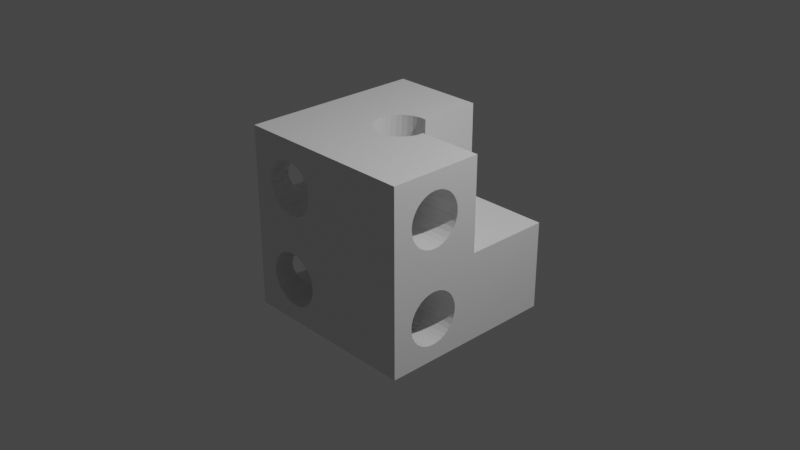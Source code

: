 # Source: box-base-multi.blend  (saved by Blender 3.0.42; exported with 4.5.12 LTS)
import bpy
from mathutils import Matrix  # noqa: F401  (used for matrix-valued properties, if any)

bpy.ops.wm.read_factory_settings(use_empty=True)
scene = bpy.context.scene
scene.name = 'Scene'

# ---- collections
col_collection = bpy.data.collections.new('Collection'); scene.collection.children.link(col_collection)

# ---- materials (node trees are filled in below, after node groups)
mat_material = bpy.data.materials.new('Material')
mat_material.alpha_threshold = 0.0
mat_material.use_transparent_shadow = False
mat_material.line_color = (0.0, 0.0, 0.0, 1.0)

# ---- material node trees
mat_material.use_nodes = True; mat_material.node_tree.nodes.clear()
_N = mat_material.node_tree.nodes; _L = mat_material.node_tree.links
n0 = _N.new('ShaderNodeOutputMaterial'); n0.name = 'Material Output'; n0.location = (300, 300)
n1 = _N.new('ShaderNodeBsdfPrincipled'); n1.name = 'Principled BSDF'; n1.location = (10, 300)
n1.distribution = 'GGX'
n1.subsurface_method = 'RANDOM_WALK_SKIN'
n1.inputs[2].default_value = 0.4
n1.inputs[3].default_value = 1.45
n1.inputs[27].default_value = (0.0, 0.0, 0.0, 1.0)
n1.inputs[28].default_value = 1.0
_L.new(n1.outputs[0], n0.inputs[0])
n0.is_active_output = True

# ---- world
world_world = bpy.data.worlds.new('World'); scene.world = world_world
world_world.use_nodes = True; world_world.node_tree.nodes.clear()
_N = world_world.node_tree.nodes; _L = world_world.node_tree.links
n0 = _N.new('ShaderNodeOutputWorld'); n0.name = 'World Output'; n0.location = (300, 300)
n1 = _N.new('ShaderNodeBackground'); n1.name = 'Background'; n1.location = (10, 300)
n1.inputs[0].default_value = (0.05088, 0.05088, 0.05088, 1.0)
_L.new(n1.outputs[0], n0.inputs[0])
n0.is_active_output = True
world_world.color = (0.05088, 0.05088, 0.05088)
world_world.use_sun_shadow = False
world_world.sun_shadow_jitter_overblur = 0.0

# ---- cameras
cam_camera = bpy.data.cameras.new('Camera')
cam_camera.clip_end = 100.0
cam_camera.ortho_scale = 7.314

# ---- lights
light_light = bpy.data.lights.new('Light', 'POINT')
light_light.transmission_factor = 0.0
light_light.energy = 1000.0
light_light.shadow_soft_size = 0.1
light_light.shadow_maximum_resolution = 0.006
light_light.use_absolute_resolution = True

# ---- meshes
me_cube = bpy.data.meshes.new('Cube')
me_cube.from_pydata([(1.0, 1.0, -1.0), (0.6166, -0.7884, 0.5105), (-0.1878, 0.4836, -0.5196), (-0.005577, -0.5403, -0.8734), (1.0, -1.0, 1.0), (0.6166, -0.7827, 0.5681), (-0.1935, 0.4836, -0.462), (1.0, -1.0, -1.0), (0.6166, -0.7659, 0.6235), (0.09546, -0.5303, -0.8736), (0.6166, -0.7386, 0.6745), (-0.2103, 0.4836, -0.4066), (-1.0, 1.0, 1.0), (0.6166, -0.7019, 0.7193), (-1.0, 1.0, -1.0), (-0.2376, 0.4836, -0.3555), (0.1926, -0.5009, -0.8742), (0.6166, -0.6571, 0.756), (-1.0, -1.0, 1.0), (0.6166, -0.606, 0.7833), (-0.2743, 0.4836, -0.3107), (-1.0, -1.0, -1.0), (0.6166, -0.5506, 0.8001), (0.2821, -0.453, -0.8752), (0.04548, 1.0, 1.0), (-0.319, 0.4836, -0.274), (0.6166, -0.493, 0.8058), (1.0, 0.04391, 1.0), (0.6166, -0.4354, 0.8001), (-0.3701, 0.4836, -0.2467), (0.3606, -0.3886, -0.8766), (1.0, 0.04391, -0.0247), (0.6166, -0.38, 0.7833), (0.425, -0.3102, -0.8782), (0.6166, -0.329, 0.756), (-0.4255, 0.4836, -0.2299), (1.0, 1.0, -0.0247), (0.6166, -0.2842, 0.7193), (0.04548, 1.0, -0.0247), (-0.4831, 0.4836, -0.2242), (0.6166, -0.2475, 0.6745), (1.0, -0.4385, -0.8175), (-0.5407, 0.4836, -0.2299), (0.6166, -0.2202, 0.6235), (0.4729, -0.2206, -0.8801), (-1.0, -0.4385, -0.8175), (0.6166, -0.2034, 0.5681), (-0.5961, 0.4836, -0.2467), (0.5023, -0.1235, -0.8821), (0.6166, -0.1977, 0.5105), (-1.0, -0.7861, -0.5322), (-1.0, -0.7805, -0.5889), (0.6166, -0.2034, 0.4528), (-0.6472, 0.4836, -0.274), (0.5123, -0.0225, -0.8842), (-1.0, -0.7805, -0.4754), (0.6166, -0.2202, 0.3974), (-0.6919, 0.4836, -0.3107), (0.6166, -0.2475, 0.3464), (1.0, -0.4952, -0.8231), (0.5023, 0.07851, -0.8863), (0.6166, -0.2842, 0.3016), (-0.7287, 0.4836, -0.3555), (-1.0, -0.4952, -0.8231), (0.6166, -0.329, 0.2649), (-1.0, -0.7371, -0.6938), (-0.756, 0.4836, -0.4066), (0.6166, -0.38, 0.2376), (0.4729, 0.1756, -0.8883), (-1.0, -0.764, -0.6435), (0.6166, -0.4354, 0.2208), (-0.7728, 0.4836, -0.462), (-1.0, -0.7371, -0.3706), (0.6166, -0.493, 0.2151), (-0.7784, 0.4836, -0.5196), (0.425, 0.2651, -0.8902), (0.6166, -0.5506, 0.2208), (-1.0, -0.764, -0.4208), (-0.7728, 0.4836, -0.5772), (0.6166, -0.606, 0.2376), (-1.0, -0.6569, -0.2903), (-1.0, -0.552, -0.2469), (-0.756, 0.4836, -0.6326), (0.6166, -0.6571, 0.2649), (0.3606, 0.3436, -0.8918), (-1.0, -0.6066, -0.2634), (0.6166, -0.7019, 0.3016), (-1.0, -0.4385, -0.2469), (-0.7287, 0.4836, -0.6836), (0.6166, -0.7386, 0.3464), (0.2821, 0.408, -0.8932), (0.6166, -0.7659, 0.3974), (-0.6919, 0.4836, -0.7284), (-1.0, -0.3336, -0.2903), (0.6166, -0.7827, 0.4528), (0.1926, 0.4558, -0.8942), (-0.6472, 0.4836, -0.7651), (-1.0, -0.3839, -0.2634), (-1.0, -0.4952, -0.2413), (0.09546, 0.4853, -0.8948), (-0.5961, 0.4836, -0.7924), (-1.0, -0.7009, -0.3265), (-0.5407, 0.4836, -0.8092), (1.0, -0.552, -0.8175), (-0.005577, 0.4953, -0.895), (-0.4831, 0.4836, -0.8149), (-1.0, -0.552, -0.8175), (-1.0, -0.6066, -0.8009), (-0.4255, 0.4836, -0.8092), (1.0, -0.6066, -0.8009), (-0.1066, 0.4853, -0.8948), (-1.0, -0.7009, -0.7379), (-0.3701, 0.4836, -0.7924), (-0.2038, 0.4558, -0.8942), (-1.0, -0.6569, -0.774), (-0.319, 0.4836, -0.7651), (-1.0, -0.3839, -0.8009), (-0.2933, 0.408, -0.8932), (-0.2743, 0.4836, -0.7284), (-1.0, -0.2896, -0.7379), (-0.2376, 0.4836, -0.6836), (-1.0, -0.2534, -0.6938), (-1.0, -0.2534, -0.3706), (-0.2103, 0.4836, -0.6326), (-0.3718, 0.3436, -0.8918), (-1.0, -0.2044, -0.5322), (-1.0, -0.2099, -0.5889), (-0.1935, 0.4836, -0.5772), (-0.4362, 0.2651, -0.8902), (1.0, -0.6569, -0.774), (-1.0, -0.2099, -0.4754), (-0.484, 0.1756, -0.8883), (-1.0, -0.2265, -0.4208), (-0.5135, 0.07851, -0.8863), (-1.0, -0.2265, -0.6435), (-1.0, -0.2896, -0.3265), (-1.0, -0.3336, -0.774), (-0.5235, -0.0225, -0.8842), (1.0, -0.7009, -0.7379), (-0.5135, -0.1235, -0.8821), (1.0, -0.7861, -0.5322), (1.0, -0.7805, -0.4754), (-0.484, -0.2206, -0.8801), (1.0, -0.764, -0.4208), (1.0, -0.7371, -0.3706), (1.0, -0.6569, -0.2903), (-0.4362, -0.3102, -0.8782), (1.0, -0.7009, -0.3265), (1.0, -0.7371, -0.6938), (-0.3718, -0.3886, -0.8766), (1.0, -0.764, -0.6435), (-0.2933, -0.453, -0.8752), (1.0, -0.3839, -0.8009), (1.0, -0.2896, -0.7379), (1.0, -0.2265, -0.6435), (-0.2038, -0.5009, -0.8742), (1.0, -0.3336, -0.774), (-0.1066, -0.5303, -0.8736), (1.0, -0.2534, -0.6938), (1.0, -0.7805, -0.5889), (1.0, -0.6066, -0.2634), (1.0, -0.4952, -0.2413), (1.0, -0.4385, -0.2469), (1.0, -0.3336, -0.2903), (1.0, -0.2896, -0.3265), (1.0, -0.3839, -0.2634), (1.0, -0.552, -0.2469), (1.0, -0.2265, -0.4208), (1.0, -0.2044, -0.5322), (1.0, -0.2099, -0.4754), (1.0, -0.2099, -0.5889), (1.0, -0.2534, -0.3706), (-0.4271, -1.0, 0.2014), (-0.4271, 1.0, 0.2014), (-0.4838, -1.0, 0.1958), (-0.4838, 1.0, 0.1958), (-0.6895, -1.0, 0.6924), (-0.5951, -1.0, 0.7554), (-0.6454, -1.0, 0.7285), (-0.5406, -1.0, 0.772), (-0.4271, -1.0, 0.772), (-0.4838, -1.0, 0.7776), (-0.3222, -1.0, 0.7285), (-0.3725, -1.0, 0.7554), (-0.2419, -1.0, 0.3251), (-0.2419, -1.0, 0.6483), (-0.1929, -1.0, 0.4867), (-0.1985, -1.0, 0.4299), (-0.1985, -1.0, 0.5434), (-0.2151, -1.0, 0.598), (-0.2781, -1.0, 0.281), (-0.2151, -1.0, 0.3754), (-0.2781, -1.0, 0.6924), (-0.5406, -1.0, 0.2014), (-0.5406, 1.0, 0.2014), (-0.5951, -1.0, 0.2179), (-0.5951, 1.0, 0.2179), (-0.6454, -1.0, 0.2448), (-0.6454, 1.0, 0.2448), (-0.7747, -1.0, 0.4867), (-0.7691, -1.0, 0.5434), (-0.7691, -1.0, 0.4299), (-0.7257, -1.0, 0.3251), (-0.7257, -1.0, 0.6483), (-0.7525, -1.0, 0.3754), (-0.7525, -1.0, 0.598), (-0.3222, -1.0, 0.2448), (-0.3725, -1.0, 0.2179), (-0.6895, -1.0, 0.281), (-0.6895, 1.0, 0.281), (-0.7257, 1.0, 0.3251), (-0.7525, 1.0, 0.3754), (-0.7747, 1.0, 0.4867), (-0.7691, 1.0, 0.4299), (-0.7691, 1.0, 0.5434), (-0.7257, 1.0, 0.6483), (-0.7525, 1.0, 0.598), (-0.3222, 1.0, 0.2448), (-0.3725, 1.0, 0.2179), (-0.6454, 1.0, 0.7285), (-0.5406, 1.0, 0.772), (-0.5951, 1.0, 0.7554), (-0.4271, 1.0, 0.772), (-0.3222, 1.0, 0.7285), (-0.3725, 1.0, 0.7554), (-0.4838, 1.0, 0.7776), (-0.2419, 1.0, 0.3251), (-0.2419, 1.0, 0.6483), (-0.1929, 1.0, 0.4867), (-0.1985, 1.0, 0.4299), (-0.1985, 1.0, 0.5434), (-0.2151, 1.0, 0.3754), (-0.2151, 1.0, 0.598), (-0.2781, 1.0, 0.6924), (-0.6895, 1.0, 0.6924), (-0.2781, 1.0, 0.281), (-0.1169, 0.298, 1.0), (-0.06233, 0.3145, 1.0), (-0.1672, 0.2711, 1.0), (0.04548, 0.3151, 1.0), (-0.005577, 0.3201, 1.0), (-0.1169, -0.2755, -0.7207), (0.1057, -0.2755, -0.7207), (0.06059, -0.2896, -0.7379), (0.1335, -0.2534, -0.3706), (-0.07174, -0.2896, -0.7379), (0.1057, -0.2678, -0.3529), (0.1057, -0.2396, 1.0), (-0.1572, -0.2534, -0.6938), (0.1461, -0.2534, -0.6938), (0.156, -0.2478, -0.6834), (0.156, -0.2418, -0.3923), (0.156, -0.2127, 1.0), (-0.005577, -0.2982, -0.7449), (-0.2965, 0.02917, 1.0), (-0.06233, -0.2925, -0.7402), (-0.2909, 0.08593, 1.0), (-0.2909, -0.02759, 1.0), (0.05117, -0.2925, -0.7402), (-0.2474, -0.1325, 1.0), (-0.2474, 0.1908, 1.0), (-0.2743, -0.08217, 1.0), (-0.2743, 0.1405, 1.0), (-0.1672, -0.2127, 1.0), (-0.06233, -0.2562, 1.0), (-0.1169, -0.2396, 1.0), (0.05117, -0.2562, 1.0), (-0.005577, -0.2618, 1.0), (0.181, -0.2265, -0.6435), (-0.2113, -0.1766, 1.0), (-0.2113, 0.2221, 0.3879), (0.1754, -0.2265, -0.4208), (-0.2113, 0.2263, 0.5855), (-0.1985, 0.2335, 0.4299), (-0.1929, 0.2393, 0.4867), (-0.2965, 0.02307, 0.7074), (-0.2909, 0.07974, 0.7028), (-0.2781, -0.07606, 0.6924), (-0.1985, 0.2359, 0.5434), (-0.2781, 0.1216, 0.6924), (-0.2909, -0.03379, 0.7028), (-0.2113, 0.2349, 1.0), (0.2363, -0.1325, 1.0), (0.2632, -0.08217, 1.0), (0.2797, -0.02759, 1.0), (0.2853, 0.02917, 1.0), (0.2839, 0.04391, 1.0), (-0.2743, -0.08868, 0.6877), (-0.2743, 0.134, 0.6877), (0.1998, -0.2099, -0.5889), (0.2001, -0.2096, -0.5855), (0.2001, -0.2078, -0.4975), (0.2001, -0.1766, 1.0), (0.1969, -0.2099, -0.4754), (-0.2151, 0.2219, 0.598), (-0.2419, -0.1465, 0.6483), (-0.2151, 0.2173, 0.3754), (-0.2474, -0.1397, 0.655), (-0.2474, 0.1836, 0.655), (-0.2419, 0.1902, 0.6483), (0.2035, -0.2044, -0.5322), (-0.2419, 0.1834, 0.3251), (-0.2474, 0.1766, 0.3184), (-0.2151, -0.1803, 0.598), (-0.2113, -0.1852, 0.5855), (-0.1985, -0.1966, 0.5434), (-0.2743, 0.1256, 0.2856), (-0.2781, 0.113, 0.281), (-0.1985, -0.1989, 0.4299), (-0.2909, 0.07072, 0.2705), (0.2818, 0.04391, -0.0247), (0.2797, 0.06457, -0.0247), (-0.2113, -0.1893, 0.3879), (-0.2151, -0.185, 0.3754), (0.04548, 0.2937, -0.0247), (0.2632, 0.1191, -0.0247), (-0.2965, 0.01387, 0.2659), (0.05117, 0.2932, -0.0247), (0.156, 0.2497, -0.0247), (0.1057, 0.2766, -0.0247), (0.2363, 0.1695, -0.0247), (-0.2419, -0.1532, 0.3251), (0.2001, 0.2135, -0.0247), (-0.2474, -0.1467, 0.3184), (-0.2909, -0.0428, 0.2705), (-0.06233, -0.284, -0.3333), (-0.2781, -0.08464, 0.281), (-0.2743, -0.09706, 0.2856), (0.05117, -0.284, -0.3333), (-0.005577, -0.2894, -0.3266), (-0.1169, -0.2678, -0.3529), (-0.1446, -0.2534, -0.3706), (-0.1865, -0.2265, -0.4208), (-0.1672, -0.2418, -0.3923), (-0.1922, -0.2265, -0.6435), (-0.1672, -0.2478, -0.6834), (-0.378, -0.3835, -1.0), (0.2001, -0.2158, -0.8802), (0.425, 0.2629, -1.0), (0.3679, -0.3823, -1.0), (-0.2909, 0.04662, -0.8856), (0.2363, -0.1717, -0.8811), (-0.2965, -0.01011, -0.8844), (0.3606, 0.3414, -1.0), (-0.2909, -0.06685, -0.8833), (-0.5235, -0.02492, -1.0), (-0.5135, -0.126, -1.0), (-0.5135, 0.07614, -1.0), (-0.4362, -0.3127, -1.0), (0.2821, 0.4058, -1.0), (-0.484, -0.2231, -1.0), (-0.484, 0.1733, -1.0), (-0.2743, -0.1214, -0.8821), (0.1926, 0.4536, -1.0), (0.2632, -0.1214, -0.8821), (0.09546, 0.4831, -1.0), (-0.2474, -0.1717, -0.8811), (0.2797, -0.06685, -0.8833), (0.425, -0.3127, -1.0), (0.4729, -0.2231, -1.0), (0.4729, 0.1733, -1.0), (0.5123, -0.02492, -1.0), (0.5023, -0.126, -1.0), (0.5023, 0.07614, -1.0), (-0.005577, 0.4931, -1.0), (-0.2113, -0.2158, -0.8802), (0.2853, -0.01011, -0.8844), (-0.1066, 0.4831, -1.0), (0.2797, 0.04662, -0.8856), (-0.2038, 0.4536, -1.0), (-0.1672, -0.2519, -0.8794), (-0.2933, 0.4058, -1.0), (0.2632, 0.1012, -0.8868), (-0.4362, 0.2629, -1.0), (0.2363, 0.1515, -0.8878), (-0.3718, 0.3414, -1.0), (-0.1169, -0.2788, -0.8788), (0.2001, 0.1955, -0.8887), (0.156, 0.2317, -0.8895), (-0.06233, -0.2953, -0.8785), (0.1057, 0.2586, -0.89), (-0.005577, -0.3009, -0.8784), (0.05117, 0.2751, -0.8904), (-0.005577, -0.5429, -1.0), (0.09546, -0.533, -1.0), (-0.005577, 0.2807, -0.8905), (0.1926, -0.5035, -1.0), (0.2821, -0.4556, -1.0), (0.3606, -0.3912, -1.0), (-0.06233, 0.2751, -0.8904), (-0.1169, 0.2586, -0.89), (-0.3718, -0.3912, -1.0), (-0.2933, -0.4556, -1.0), (-0.1672, 0.2317, -0.8895), (-0.2113, 0.1955, -0.8887), (-0.2038, -0.5035, -1.0), (-0.1066, -0.533, -1.0), (-0.2474, 0.1515, -0.8878), (-0.2743, 0.1012, -0.8868), (0.05117, -0.2953, -0.8785), (0.156, -0.2519, -0.8794), (0.1057, -0.2788, -0.8788), (-0.7728, 1.0, -0.5772), (-0.667, -0.3336, -0.2903), (-0.6305, -0.3336, -0.774), (-0.2992, -0.3336, -0.2903), (-0.3357, -0.3336, -0.774), (-0.4255, 1.0, -0.8092), (-0.2113, -0.2106, -0.6345), (-0.1878, 0.2225, -0.5196), (-0.7728, -1.0, -0.462), (-0.7728, -0.214, -0.462), (-0.7728, -0.7765, -0.462), (-0.3701, 1.0, -0.7924), (-0.1935, 0.219, -0.462), (-0.1935, 0.2166, -0.5772), (-0.6472, -0.3641, -0.274), (-0.6919, -1.0, -0.7284), (-0.319, -0.3641, -0.274), (-0.2035, -0.2165, -0.6104), (-0.3389, -0.3839, -0.2634), (-0.5961, -1.0, -0.7924), (-0.5681, -0.3839, -0.8009), (-0.2376, 1.0, -0.3555), (-0.5407, -1.0, -0.8092), (-0.3981, -0.3839, -0.8009), (-0.6274, -0.3839, -0.2634), (-0.2103, -1.0, -0.6326), (-0.2103, -0.2114, -0.6326), (-0.6472, -1.0, -0.7651), (-0.2103, -0.7673, -0.6326), (-0.2103, -0.2232, -0.6326), (-0.2743, 1.0, -0.3107), (-0.2103, 0.2017, -0.6326), (-0.4255, -1.0, -0.8092), (-0.4831, -1.0, -0.8149), (-0.319, -1.0, -0.7651), (-0.3701, -1.0, -0.7924), (-0.7741, -0.7805, -0.4754), (-0.2113, 0.2008, -0.6345), (-0.6919, 1.0, -0.3107), (-0.7048, -0.2896, -0.3265), (-0.2113, 0.2056, -0.4047), (-0.2103, 0.2064, -0.4066), (-0.1878, -0.7849, -0.5196), (-0.2614, -0.2896, -0.3265), (-0.1878, -1.0, -0.5196), (-0.5407, -0.4113, -0.8092), (-0.7741, -0.2099, -0.4754), (-0.2743, -1.0, -0.3107), (-0.2376, -1.0, -0.6836), (-0.2376, -1.0, -0.3555), (-0.7287, 1.0, -0.3555), (-0.1935, -1.0, -0.5772), (-0.4255, -0.4113, -0.8092), (-0.4831, -0.43, -0.8149), (-0.1935, -1.0, -0.462), (-0.6472, 1.0, -0.7651), (-0.2103, -1.0, -0.4066), (-0.2743, -1.0, -0.7284), (-0.6919, -0.3087, -0.3107), (-0.2743, -0.3087, -0.3107), (-0.1935, -0.7765, -0.462), (-0.1921, -0.7805, -0.4754), (-0.5961, 1.0, -0.7924), (-0.7784, -1.0, -0.5196), (-0.7784, -0.2056, -0.5196), (-0.7784, -0.7849, -0.5196), (-0.197, -0.7805, -0.5889), (-0.2103, 1.0, -0.6326), (-0.1935, -0.7817, -0.5772), (-0.5407, -0.5792, -0.8092), (-0.7367, -0.2534, -0.3706), (-0.4255, -0.5792, -0.8092), (-0.1935, 1.0, -0.5772), (-0.7287, -0.2657, -0.3555), (-0.2295, -0.2534, -0.3706), (-0.4831, -0.5605, -0.8149), (-0.2474, 0.1555, -0.6957), (-0.4831, 1.0, -0.2242), (-0.2474, 0.1628, -0.3435), (-0.7772, -0.7861, -0.5322), (-0.7772, -0.2044, -0.5322), (-0.1975, -0.2181, -0.4487), (-0.2376, -0.2657, -0.3555), (-0.5681, -0.6066, -0.8009), (-0.3981, -0.6066, -0.8009), (-0.5407, 1.0, -0.2299), (-0.189, -0.7861, -0.5322), (-0.2376, 0.1678, -0.6836), (-0.756, -1.0, -0.6326), (-0.7287, -1.0, -0.6836), (-0.7728, -1.0, -0.5772), (-0.5961, -0.6225, -0.7924), (-0.7728, -0.2088, -0.5772), (-0.7728, -0.7817, -0.5772), (-0.4255, -1.0, -0.2299), (-0.756, 1.0, -0.4066), (-0.4831, -1.0, -0.2242), (-0.3701, -0.6225, -0.7924), (-0.319, -1.0, -0.274), (-0.3701, -1.0, -0.2467), (-0.756, 1.0, -0.6326), (-0.7728, 1.0, -0.462), (-0.5407, -1.0, -0.2299), (-0.2376, 0.1746, -0.3555), (-0.5407, 1.0, -0.8092), (-0.319, 1.0, -0.7651), (-0.4831, 1.0, -0.8149), (-0.2103, -0.2341, -0.4066), (-0.2103, -0.7563, -0.4066), (-0.2059, -0.764, -0.4208), (-0.6305, -0.6569, -0.774), (-0.1935, 1.0, -0.462), (-0.2103, -0.2067, -0.4066), (-0.3357, -0.6569, -0.774), (-0.2059, -0.2265, -0.4208), (-0.319, 1.0, -0.274), (-0.7692, -0.2099, -0.5889), (-0.6804, -0.7009, -0.7379), (-0.6472, -0.6677, -0.7651), (-0.5961, -1.0, -0.2467), (-0.2858, -0.7009, -0.7379), (-0.2103, 1.0, -0.4066), (-0.7692, -0.7805, -0.5889), (-0.6179, -1.0, -0.2584), (-0.5961, 1.0, -0.2467), (-0.6472, 1.0, -0.274), (-0.319, -0.6677, -0.7651), (-0.6472, -1.0, -0.274), (-0.7603, -0.2265, -0.4208), (-0.7287, 1.0, -0.6836), (-0.756, -0.2232, -0.6326), (-0.756, -0.7673, -0.6326), (-0.6919, -0.7087, -0.7284), (-0.7203, -0.7371, -0.6938), (-0.2459, -0.7371, -0.6938), (-0.756, -0.2341, -0.4066), (-0.2743, 0.1045, -0.7284), (-0.2743, 0.1046, -0.7284), (-0.6919, 1.0, -0.7284), (-0.2743, 0.1132, -0.3107), (-0.2743, 0.1133, -0.3107), (-0.2113, -0.2058, -0.4047), (-0.2743, 1.0, -0.7284), (-0.2743, -0.7087, -0.7284), (-0.7501, -0.764, -0.6435), (-0.1878, 1.0, -0.5196), (-0.2376, 1.0, -0.6836), (-0.6919, -1.0, -0.3107), (-0.3701, 1.0, -0.2467), (-0.7501, -0.2265, -0.6435), (-0.2161, -0.764, -0.6435), (-0.4255, 1.0, -0.2299), (-0.2909, 0.04962, -0.742), (-0.2909, 0.05889, -0.2971), (-0.7287, -0.7425, -0.6836), (-0.756, -1.0, -0.4066), (-0.2376, -0.7425, -0.6836), (-0.7287, -1.0, -0.3555), (-0.7784, 1.0, -0.5196), (-0.7287, -0.248, -0.6836), (-0.2376, -0.7247, -0.3555), (-0.2295, -0.7371, -0.3706), (-0.2965, -0.007239, -0.7466), (-0.2376, -0.1728, -0.3555), (-0.2965, 0.002225, -0.2925), (-0.7203, -0.2534, -0.6938), (-0.2909, -0.06391, -0.742), (-0.2909, -0.05463, -0.2971), (-0.6919, -0.2818, -0.7284), (-0.2474, -0.1605, -0.3435), (-0.2161, -0.2265, -0.6435), (-0.2743, -0.1182, -0.7284), (-0.2743, -0.1095, -0.3107), (-0.6804, -0.2896, -0.7379), (-0.7603, -0.764, -0.4208), (-0.2459, -0.2534, -0.6938), (-0.2743, -0.6818, -0.3107), (-0.2614, -0.7009, -0.3265), (-0.2743, -0.1096, -0.3107), (-0.2743, -0.1183, -0.7284), (-0.6472, -0.3228, -0.7651), (-0.2376, -0.248, -0.6836), (-0.7367, -0.7371, -0.3706), (-0.2474, -0.1678, -0.6957), (-0.756, -0.7563, -0.4066), (-0.2743, -0.2818, -0.7284), (-0.2858, -0.2896, -0.7379), (-0.2376, -0.1796, -0.6836), (-0.5961, -0.368, -0.7924), (-0.7048, -0.7009, -0.3265), (-0.7287, -0.7247, -0.3555), (-0.319, -0.3228, -0.7651), (-0.667, -0.6569, -0.2903), (-0.2992, -0.6569, -0.2903), (-0.5961, -0.44, -0.2467), (-0.5964, -0.4385, -0.2469), (-0.319, -0.6264, -0.274), (-0.3698, -0.4385, -0.2469), (-0.3701, -0.44, -0.2467), (-0.388, -0.4952, -0.2413), (-0.6919, -0.6818, -0.3107), (-0.5782, -0.4952, -0.2413), (-0.6274, -0.6066, -0.2634), (-0.3389, -0.6066, -0.2634), (-0.6472, -0.6264, -0.274), (-0.3701, -0.368, -0.7924), (-0.3701, -0.5505, -0.2467), (-0.3698, -0.552, -0.2469), (-0.5964, -0.552, -0.2469), (-0.5961, -0.5505, -0.2467), (1.0, -0.2034, 0.4528), (-0.5951, -0.6578, 0.7554), (-0.5951, -0.3282, 0.7554), (-0.2977, -0.329, 0.2649), (-0.06233, -0.2704, 0.3185), (-0.4271, -0.6273, 0.772), (-0.4271, -0.3588, 0.772), (1.0, -0.5506, 0.2208), (-0.06233, -0.2626, 0.6929), (-0.7691, -0.201, 0.5434), (-0.7723, -0.1977, 0.5105), (-1.0, -0.1977, 0.5105), (-0.1963, -0.1988, 0.5214), (-1.0, -0.7827, 0.4528), (-0.7714, -0.7827, 0.4528), (0.1868, -0.1977, 0.5105), (-1.0, -0.7019, 0.7193), (-0.1963, -0.7827, 0.4528), (-1.0, -0.6061, 0.7833), (-1.0, -0.6571, 0.756), (1.0, -0.606, 0.2376), (-1.0, -0.5507, 0.8001), (-1.0, -0.4354, 0.8001), (-0.3745, -0.6571, 0.756), (-1.0, -0.493, 0.8058), (-0.7723, -0.7884, 0.5105), (-1.0, -0.329, 0.756), (-1.0, -0.7884, 0.5105), (-1.0, -0.38, 0.7833), (-0.1985, -0.7851, 0.5434), (-0.7691, -0.7757, 0.4299), (-0.1953, -0.7884, 0.5105), (-0.5932, -0.6571, 0.756), (-0.3725, -0.6578, 0.7554), (-0.3725, -0.3282, 0.7554), (1.0, -0.7386, 0.6745), (-0.3745, -0.329, 0.756), (-1.0, -0.2475, 0.3464), (-1.0, -0.2475, 0.6745), (-0.5932, -0.329, 0.756), (-1.0, -0.2034, 0.4528), (-1.0, -0.2034, 0.5681), (-1.0, -0.2202, 0.6235), (-1.0, -0.2842, 0.3016), (1.0, -0.7019, 0.7193), (-1.0, -0.2202, 0.3974), (1.0, -0.2842, 0.7193), (-0.1929, -0.786, 0.4867), (-1.0, -0.2842, 0.7193), (-0.5406, -0.6273, 0.772), (-0.5406, -0.3588, 0.772), (1.0, -0.2475, 0.6745), (-0.7747, -0.2001, 0.4867), (1.0, -0.329, 0.2649), (-0.3671, -0.5506, 0.2208), (-0.3725, -0.5214, 0.2179), (-0.3725, -0.4646, 0.2179), (-0.1943, -0.2015, 0.4723), (-0.1963, -0.2034, 0.4528), (-0.3357, -0.6061, 0.2376), (0.1813, -0.2034, 0.4528), (-0.1925, -0.2034, 0.4528), (-0.3222, -0.6906, 0.7285), (-0.3222, -0.2955, 0.7285), (1.0, -0.38, 0.2376), (-0.7714, -0.2034, 0.4528), (-0.3671, -0.4354, 0.2208), (-0.7747, -0.786, 0.4867), (1.0, -0.7659, 0.3974), (-1.0, -0.7827, 0.5681), (-0.7691, -0.7851, 0.5434), (-0.7616, -0.7827, 0.5681), (-0.4838, -0.6168, 0.7776), (-0.4838, -0.3693, 0.7776), (-0.2781, -0.724, 0.6924), (-0.206, -0.7827, 0.5681), (-0.2781, -0.2621, 0.6924), (1.0, -0.7827, 0.4528), (1.0, -0.2202, 0.6235), (1.0, -0.493, 0.8058), (0.05117, -0.2704, 0.3185), (-0.3357, -0.38, 0.2376), (0.05117, -0.2626, 0.6929), (-0.3222, -0.6195, 0.2448), (1.0, -0.2034, 0.5681), (-1.0, -0.7659, 0.6235), (-0.3222, -0.3666, 0.2448), (-1.0, -0.7386, 0.6745), (1.0, -0.4354, 0.8001), (-1.0, -0.5507, 0.2208), (-0.3109, -0.7019, 0.7193), (1.0, -0.4354, 0.2208), (-1.0, -0.4354, 0.2208), (-0.1985, -0.2103, 0.4299), (-1.0, -0.329, 0.2649), (-0.3109, -0.2842, 0.7193), (-1.0, -0.493, 0.2151), (-1.0, -0.38, 0.2376), (-0.3817, -0.493, 0.2151), (-0.2151, -0.7736, 0.598), (1.0, -0.493, 0.2151), (-0.005577, -0.2761, 0.3115), (-0.005577, -0.268, 0.6996), (1.0, -0.2202, 0.3974), (1.0, -0.7827, 0.5681), (-0.5859, -0.493, 0.2151), (-0.5951, -0.5214, 0.2179), (-0.5951, -0.4646, 0.2179), (1.0, -0.7659, 0.6235), (-0.7525, -0.7736, 0.598), (-0.7389, -0.7659, 0.6235), (-0.2287, -0.7659, 0.6235), (0.1057, -0.2465, 0.6726), (0.1022, -0.2475, 0.6745), (0.1057, -0.2534, 0.3392), (1.0, -0.38, 0.7833), (-1.0, -0.6061, 0.2376), (1.0, -0.6571, 0.2649), (-0.6454, -0.6195, 0.2448), (-0.6319, -0.6061, 0.2376), (-0.6454, -0.3666, 0.2448), (-0.6319, -0.38, 0.2376), (1.0, -0.329, 0.756), (-0.2419, -0.7526, 0.6483), (-0.2419, -0.2334, 0.6483), (1.0, -0.2475, 0.3464), (1.0, -0.6571, 0.756), (-0.7691, -0.2103, 0.4299), (-0.7592, -0.2202, 0.3974), (1.0, -0.2842, 0.3016), (-0.2084, -0.2202, 0.3974), (-0.6005, -0.5507, 0.2208), (-0.2635, -0.7386, 0.6745), (1.0, -0.7019, 0.3016), (0.156, -0.2255, 0.3875), (-1.0, -0.6361, 0.2536), (0.156, -0.2206, 0.6242), (0.1623, -0.2202, 0.3974), (-0.1734, -0.2202, 0.3974), (-0.6005, -0.4354, 0.2208), (1.0, -0.7386, 0.3464), (0.1166, -0.2475, 0.3464), (-0.7257, -0.7526, 0.6483), (-0.6699, -0.6571, 0.2649), (-0.6895, -0.6767, 0.281), (-0.7041, -0.7386, 0.6745), (-0.6895, -0.3094, 0.281), (-0.6699, -0.329, 0.2649), (-1.0, -0.6571, 0.2649), (-0.2635, -0.2475, 0.6745), (1.0, -0.7884, 0.5105), (1.0, -0.606, 0.7833), (1.0, -0.5506, 0.8001), (-0.2151, -0.232, 0.3754), (-0.1672, -0.2255, 0.3875), (1.0, -0.1977, 0.5105), (-0.6895, -0.724, 0.6924), (-0.7064, -0.7019, 0.3016), (-0.7064, -0.2842, 0.3016), (-1.0, -0.7019, 0.3016), (-0.2287, -0.2202, 0.6235), (0.1565, -0.2202, 0.6235), (-0.7525, -0.232, 0.3754), (-0.7257, -0.7211, 0.3251), (-0.7371, -0.2475, 0.3464), (-0.7257, -0.265, 0.3251), (0.1784, -0.2034, 0.5681), (-0.2305, -0.2475, 0.3464), (-0.1277, -0.2475, 0.3464), (-0.6567, -0.7019, 0.7193), (-0.2151, -0.2125, 0.598), (-0.7371, -0.7386, 0.3464), (-1.0, -0.7659, 0.3974), (-1.0, -0.7386, 0.3464), (-0.206, -0.2034, 0.5681), (-0.1985, -0.201, 0.5434), (-0.6454, -0.6906, 0.7285), (-0.2419, -0.265, 0.3251), (-0.1169, -0.2534, 0.3392), (-0.7525, -0.7541, 0.3754), (-0.7592, -0.7659, 0.3974), (-0.1672, -0.2206, 0.6242), (-0.1677, -0.2202, 0.6235), (-0.2612, -0.2842, 0.3016), (-0.1896, -0.2034, 0.5681), (-0.1985, -0.7757, 0.4299), (-0.2781, -0.3094, 0.281), (-0.2151, -0.7541, 0.3754), (-0.7616, -0.2034, 0.5681), (-0.1169, -0.2465, 0.6726), (-0.2084, -0.7659, 0.3974), (-0.7525, -0.2125, 0.598), (-0.7389, -0.2202, 0.6235), (-0.7257, -0.2334, 0.6483), (-0.2305, -0.7386, 0.3464), (-0.2419, -0.7211, 0.3251), (-0.1134, -0.2475, 0.6745), (-0.7041, -0.2475, 0.6745), (-0.6895, -0.2621, 0.6924), (-0.2781, -0.6767, 0.281), (-0.2612, -0.7019, 0.3016), (-0.6567, -0.2842, 0.7193), (-0.6454, -0.2955, 0.7285), (-0.2977, -0.6571, 0.2649)], [], [(240, 239, 24, 12, 18, 4, 27, 286, 285, 284, 283, 282, 292, 252, 247, 266, 267, 264, 265, 263, 269, 259, 261, 257, 254, 256, 262, 260, 281, 238, 236, 237), (203, 176, 18, 21, 417, 491, 490, 492, 465, 410, 557, 559, 549, 529, 525, 172, 174, 193, 195, 197, 208, 202, 204, 201, 199, 200, 205), (429, 417, 21, 7, 4, 189, 188, 186, 187, 191, 184, 190, 206, 207, 172, 525, 521, 504, 498, 496, 501, 500, 449, 451, 458, 456, 446, 453, 427, 450, 459, 436, 437, 434, 435, 424, 421), (185, 189, 4, 18, 176, 178, 177, 179, 181, 180, 183, 182, 192), (65, 111, 21, 18, 628, 699, 697, 681, 639, 625, 784, 785, 771, 760, 747, 87, 98, 81, 85, 80, 101, 72, 77, 55, 50, 51, 69), (628, 18, 12, 14, 134, 126, 125, 130, 132, 122, 135, 93, 97, 87, 747, 728, 701, 708, 704, 709, 706, 655, 649, 657, 652, 623, 653, 654, 650, 660, 638, 640, 634, 636, 633, 630, 631), (121, 134, 14, 21, 111, 114, 107, 106, 63, 45, 116, 136, 119), (348, 336, 21, 14, 0, 7, 339, 358, 359, 362, 361, 363, 360, 338, 343, 349, 353, 355, 364, 367, 369, 371, 375, 373, 351, 347, 345, 346, 350), (388, 339, 7, 21, 336, 391, 392, 395, 396, 383, 384, 386, 387), (4, 7, 138, 148, 150, 159, 140, 141, 143, 144, 147, 145, 160, 166, 161, 162, 165, 163, 164, 31, 27, 658, 663, 690, 696, 767, 612, 715, 737, 741, 665, 676, 703, 712, 619, 632, 729, 745, 752, 680, 689, 762, 716, 720, 647, 656), (658, 27, 4, 656, 738, 763, 764, 691, 700, 727, 734), (129, 138, 7, 0, 36, 31, 164, 171, 167, 169, 168, 170, 154, 158, 153, 156, 152, 41, 59, 103, 109), (219, 234, 12, 24, 38, 235, 226, 231, 229, 228, 230, 232, 227, 233, 223, 224, 222, 225, 220, 221), (531, 540, 14, 12, 234, 215, 216, 214, 212, 213, 211, 210, 209, 198, 196, 194, 175, 173, 218, 217, 235, 38, 432, 517, 550, 553, 479, 487, 526, 527, 440, 452, 497, 503, 560, 402, 502), (423, 432, 38, 36, 0, 14, 540, 457, 464, 506, 508, 407, 413, 507, 544, 548, 469, 474, 547, 513, 523), (27, 31, 310, 286), (314, 38, 24, 239), (311, 310, 31, 36, 38, 314, 317, 319, 318, 322, 320, 315), (600, 599, 162, 161, 601), (596, 603, 98, 87, 597), (162, 599, 420, 165), (597, 87, 97, 426), (418, 405, 163, 165, 420), (416, 426, 97, 93, 403), (461, 445, 164, 163, 405), (460, 403, 93, 135, 441), (484, 476, 331, 330, 325, 329, 328, 246, 244, 171, 164, 445), (441, 135, 122, 472, 475), (251, 271, 167, 171, 244), (472, 122, 132, 530, 537), (509, 516, 332, 333, 331, 476), (293, 169, 167, 271), (530, 132, 130, 448, 411), (483, 332, 516), (291, 300, 168, 169, 293), (448, 130, 125, 482, 466), (290, 289, 170, 168, 300), (494, 482, 125, 126, 518), (268, 154, 170, 289), (518, 126, 134, 551, 532), (334, 419, 431, 572), (250, 249, 158, 154, 268), (561, 551, 134, 121, 567), (583, 577, 248, 335, 334, 572), (242, 243, 153, 158, 249), (570, 567, 121, 119, 575), (588, 245, 241, 248, 577, 587), (582, 575, 119, 136, 404), (406, 156, 153, 243, 258, 253, 255, 245, 588, 593), (607, 425, 152, 156, 406), (590, 404, 136, 116, 422), (447, 422, 116, 45, 41, 152, 425, 454, 455), (59, 41, 45, 63), (103, 59, 63, 106), (486, 109, 103, 106, 107, 485, 471, 477, 473), (485, 107, 114, 512, 493), (499, 515, 129, 109, 486), (528, 522, 138, 129, 515), (512, 114, 111, 519, 520), (545, 536, 148, 138, 522), (534, 519, 111, 65, 535), (558, 552, 150, 148, 536), (556, 535, 65, 69, 546), (430, 468, 159, 150, 552), (533, 546, 69, 51, 524), (470, 488, 140, 159, 468), (495, 524, 51, 50, 481), (444, 463, 141, 140, 488), (467, 481, 50, 55, 438), (462, 511, 143, 141, 463), (412, 438, 55, 77, 576), (510, 563, 144, 143, 511), (586, 576, 77, 72, 584), (562, 579, 147, 144, 563), (592, 584, 72, 101, 591), (578, 595, 145, 147, 579), (602, 591, 101, 80, 594), (598, 605, 160, 145, 595), (606, 594, 80, 85, 604), (609, 166, 160, 605), (81, 610, 604, 85), (608, 601, 161, 166, 609), (611, 610, 81, 98, 603), (685, 225, 222, 618), (180, 181, 684, 617), (222, 224, 646, 648, 618), (183, 180, 617, 635, 645), (224, 223, 675, 646), (182, 183, 645, 674), (192, 182, 674, 702, 686), (223, 233, 279, 276, 275, 280, 277, 688, 707, 675), (288, 279, 233, 227, 299, 298), (185, 192, 686, 744, 735), (688, 277, 287, 297, 295, 736, 761), (299, 227, 232, 294), (736, 295, 303, 782, 772), (185, 735, 723, 711, 189), (272, 294, 232, 230, 278), (188, 189, 711, 687, 641), (782, 303, 304, 305, 787, 786), (278, 230, 228, 274), (787, 305, 624), (659, 186, 188, 641, 643), (229, 273, 274, 228), (797, 187, 186, 659, 629), (308, 705, 670, 669), (270, 273, 229, 231, 296), (799, 191, 187, 797, 802), (308, 312, 313, 765, 742, 705), (226, 301, 296, 231), (807, 184, 191, 799, 806), (313, 321, 789, 779, 765), (302, 301, 226, 235, 307, 306), (811, 190, 184, 807, 812), (789, 321, 323, 327, 326, 798, 795), (695, 206, 190, 811, 815), (798, 326, 324, 316, 309, 307, 235, 217, 698, 615), (667, 207, 206, 695, 671, 666), (698, 217, 218, 668, 678, 693), (668, 218, 173, 172, 207, 667, 710), (175, 174, 172, 173), (194, 193, 174, 175), (718, 195, 193, 194, 196, 719, 717), (730, 197, 195, 718, 743, 731), (719, 196, 198, 732, 733, 751), (756, 208, 197, 730, 755), (732, 198, 209, 758, 759), (758, 209, 210, 777, 770), (775, 202, 208, 756, 769), (777, 210, 211, 774, 776), (791, 204, 202, 775, 783), (774, 211, 213, 739, 740), (642, 201, 204, 791, 792), (739, 213, 212, 664, 677), (679, 199, 201, 642, 626), (664, 212, 214, 621, 622), (200, 199, 679, 637, 682), (621, 214, 216, 803, 800), (205, 200, 682, 683, 721), (803, 216, 215, 805, 804), (754, 203, 205, 721, 722), (176, 203, 754, 757, 768), (215, 234, 810, 809, 805), (234, 219, 814, 813, 810), (178, 176, 768, 781, 788), (219, 221, 614, 814), (177, 178, 788, 613), (221, 220, 662, 651, 614), (179, 177, 613, 644, 661), (662, 220, 225, 685), (181, 179, 661, 684), (381, 253, 258, 399), (328, 329, 713, 692), (267, 266, 694, 714), (399, 258, 243, 242, 401), (246, 328, 692, 726), (694, 266, 247, 724, 725), (251, 244, 246, 726, 753, 746), (247, 252, 748, 724), (401, 242, 249, 250, 400), (337, 400, 250, 268, 289, 290), (252, 292, 291, 293, 271, 251, 746, 749, 672, 627, 778, 773, 748), (337, 290, 300, 291, 292, 282, 341), (341, 282, 283, 354), (354, 283, 284, 357), (357, 284, 285, 366), (366, 285, 286, 310, 311, 368), (368, 311, 315, 372), (372, 315, 320, 374), (374, 320, 322, 377), (377, 322, 318, 378), (378, 318, 319, 380), (380, 319, 317, 382), (382, 317, 314, 239, 240, 385), (385, 240, 237, 389), (389, 237, 236, 390), (390, 236, 238, 393), (433, 439, 394, 393, 238, 281, 272, 278, 274, 273, 270, 442, 443, 414, 409, 415), (294, 272, 281, 260, 298, 299), (489, 478, 397, 394, 439), (505, 442, 270, 296, 301, 302, 480), (298, 260, 262, 288), (542, 480, 302, 306, 541), (539, 538, 398, 397, 478), (279, 288, 262, 256, 276), (555, 541, 306, 307, 309), (554, 340, 398, 538), (276, 256, 254, 275), (555, 309, 316, 566), (564, 342, 340, 554), (275, 254, 257, 280), (566, 316, 324, 569), (568, 344, 342, 564), (277, 280, 257, 261, 287), (574, 569, 324, 326, 327), (573, 352, 344, 568), (287, 261, 259, 297), (580, 574, 327, 323, 571), (581, 585, 356, 352, 573), (295, 297, 259, 269, 304, 303), (565, 571, 323, 321, 313, 312, 543), (589, 408, 365, 356, 585), (514, 543, 312, 308, 669, 673, 750, 766, 333, 332, 483), (305, 304, 269, 263, 793, 794, 796, 624), (428, 419, 334, 335, 370, 365, 408), (793, 263, 265, 801), (780, 790, 330, 331, 333, 766), (370, 335, 248, 241, 376), (376, 241, 245, 255, 379), (325, 330, 790, 616), (265, 264, 620, 808, 801), (255, 253, 381, 379), (329, 325, 616, 713), (264, 267, 714, 620), (383, 3, 9, 384), (384, 9, 16, 386), (386, 16, 23, 387), (387, 23, 30, 388), (30, 33, 358, 339, 388), (358, 33, 44, 359), (359, 44, 48, 362), (362, 48, 54, 361), (361, 54, 60, 363), (363, 60, 68, 360), (360, 68, 75, 338), (338, 75, 84, 343), (343, 84, 90, 349), (349, 90, 95, 353), (353, 95, 99, 355), (355, 99, 104, 364), (364, 104, 110, 367), (367, 110, 113, 369), (369, 113, 117, 371), (371, 117, 124, 375), (375, 124, 128, 373), (373, 128, 131, 351), (351, 131, 133, 347), (347, 133, 137, 345), (345, 137, 139, 346), (346, 139, 142, 350), (350, 142, 146, 348), (336, 348, 146, 149, 391), (391, 149, 151, 392), (392, 151, 155, 395), (395, 155, 157, 396), (396, 157, 3, 383), (128, 124, 117, 113, 110, 104, 99, 382, 385, 389, 390, 393, 394, 397, 398, 340, 133, 131), (149, 146, 142, 139, 137, 133, 340, 342, 344, 352, 356, 365, 370, 376, 379, 381, 399, 401, 400, 337, 341, 354, 357, 366, 368, 372, 374, 377, 378, 380, 382, 99, 95, 90, 84, 75, 68, 60, 54, 48, 44, 33, 30, 23, 16, 9, 3, 157, 155, 151), (463, 444, 446, 456, 462), (414, 6, 2, 409), (511, 462, 456, 458, 510), (516, 509, 514, 483), (443, 11, 6, 414), (563, 510, 458, 451, 562), (514, 509, 476, 484, 565, 543), (442, 505, 15, 11, 443), (579, 562, 451, 449, 578), (565, 484, 445, 461, 580, 571), (480, 542, 20, 15, 505), (578, 449, 500, 598, 595), (580, 461, 405, 418, 25, 20, 542, 541, 555, 566, 569, 574), (598, 500, 501, 608, 609, 605), (600, 29, 25, 418, 420, 599), (608, 501, 496, 35, 29, 600, 601), (498, 39, 35, 496), (504, 42, 39, 498), (596, 47, 42, 504, 521, 611, 603), (611, 521, 525, 529, 606, 604, 610), (416, 53, 47, 596, 597, 426), (606, 529, 549, 602, 594), (460, 57, 53, 416, 403), (591, 602, 549, 559, 592), (441, 475, 62, 57, 460), (584, 592, 559, 557, 586), (472, 537, 66, 62, 475), (586, 557, 410, 412, 576), (530, 411, 71, 66, 537), (465, 467, 438, 412, 410), (448, 466, 74, 71, 411), (492, 495, 481, 467, 465), (482, 494, 78, 74, 466), (524, 495, 492, 490, 533), (532, 82, 78, 494, 518), (533, 490, 491, 556, 546), (551, 561, 88, 82, 532), (556, 491, 417, 534, 535), (567, 570, 92, 88, 561), (519, 534, 417, 429, 520), (575, 582, 96, 92, 570), (512, 520, 429, 421, 493), (404, 590, 100, 96, 582), (485, 493, 421, 424, 471), (422, 447, 102, 100, 590), (471, 424, 435, 477), (455, 105, 102, 447), (477, 435, 434, 473), (454, 108, 105, 455), (486, 473, 434, 437, 499), (425, 607, 112, 108, 454), (515, 499, 437, 436, 528), (406, 593, 115, 112, 607), (522, 528, 436, 459, 545), (588, 587, 581, 573, 568, 564, 554, 538, 539, 118, 115, 593), (536, 545, 459, 450, 558), (478, 489, 120, 118, 539), (577, 583, 589, 585, 581, 587), (450, 427, 430, 552, 558), (439, 433, 123, 120, 489), (572, 431, 428, 408, 589, 583), (25, 29, 550, 517), (419, 428, 431), (415, 127, 123, 433), (468, 430, 427, 453, 470), (488, 470, 453, 446, 444), (409, 2, 127, 415), (497, 66, 71, 503), (506, 102, 105, 508), (513, 6, 11, 523), (47, 53, 527, 526), (531, 88, 92, 540), (544, 118, 120, 548), (29, 35, 553, 550), (503, 71, 74, 560), (508, 105, 108, 407), (523, 11, 15, 423), (53, 57, 440, 527), (540, 92, 96, 457), (548, 120, 123, 469), (35, 39, 479, 553), (560, 74, 78, 402), (407, 108, 112, 413), (423, 15, 20, 432), (440, 57, 62, 452), (457, 96, 100, 464), (469, 123, 127, 474), (39, 42, 487, 479), (402, 78, 82, 502), (413, 112, 115, 507), (20, 25, 517, 432), (452, 62, 66, 497), (464, 100, 102, 506), (547, 2, 6, 513), (474, 127, 2, 547), (42, 47, 526, 487), (502, 82, 88, 531), (507, 115, 118, 544), (637, 639, 681, 683, 682), (687, 5, 1, 643, 641), (697, 722, 721, 683, 681), (723, 8, 5, 687, 711), (699, 757, 754, 722, 697), (744, 10, 8, 723, 735), (628, 781, 768, 757, 699), (702, 13, 10, 744, 686), (631, 644, 613, 788, 781, 628), (645, 635, 17, 13, 702, 674), (644, 631, 630, 19, 17, 635, 617, 684, 661), (633, 22, 19, 630), (636, 26, 22, 633), (634, 28, 26, 636), (640, 32, 28, 634), (651, 662, 685, 618, 648, 34, 32, 640, 638), (614, 651, 638, 660, 813, 814), (707, 37, 34, 648, 646, 675), (660, 650, 809, 810, 813), (620, 714, 694, 725, 40, 37, 707, 688, 761, 808), (809, 650, 654, 804, 805), (801, 808, 761, 736, 772, 794, 793), (748, 773, 43, 40, 725, 724), (654, 653, 800, 803, 804), (794, 772, 782, 786, 796), (778, 46, 43, 773), (624, 796, 786, 787), (622, 621, 800, 653, 623), (627, 49, 46, 778), (652, 677, 664, 622, 623), (52, 49, 627, 672), (669, 670, 673), (677, 652, 657, 740, 739), (673, 670, 705, 742, 750), (56, 52, 672, 749), (740, 657, 649, 776, 774), (766, 750, 742, 765, 779, 780), (58, 56, 749, 746, 753), (776, 649, 655, 770, 777), (790, 780, 779, 789, 795, 61, 58, 753, 726, 692, 713, 616), (770, 655, 706, 759, 758), (64, 61, 795, 798, 615), (706, 709, 733, 732, 759), (67, 64, 615, 698, 693), (733, 709, 704, 751), (678, 70, 67, 693), (751, 704, 708, 717, 719), (710, 73, 70, 678, 668), (708, 701, 743, 718, 717), (666, 76, 73, 710, 667), (701, 728, 731, 743), (671, 79, 76, 666), (730, 731, 728, 747, 760, 755), (815, 83, 79, 671, 695), (812, 86, 83, 815, 811), (771, 769, 756, 755, 760), (769, 771, 785, 783, 775), (806, 89, 86, 812, 807), (91, 89, 806, 799, 802), (791, 783, 785, 784, 792), (738, 17, 19, 763), (792, 784, 625, 626, 642), (629, 94, 91, 802, 797), (643, 1, 94, 629, 659), (626, 625, 639, 637, 679), (690, 43, 46, 696), (703, 70, 73, 712), (5, 8, 720, 716), (727, 32, 34, 734), (737, 58, 61, 741), (745, 86, 89, 752), (763, 19, 22, 764), (696, 46, 49, 767), (712, 73, 76, 619), (720, 8, 10, 647), (734, 34, 37, 658), (741, 61, 64, 665), (752, 89, 91, 680), (764, 22, 26, 691), (767, 49, 52, 612), (619, 76, 79, 632), (647, 10, 13, 656), (658, 37, 40, 663), (665, 64, 67, 676), (680, 91, 94, 689), (691, 26, 28, 700), (612, 52, 56, 715), (632, 79, 83, 729), (656, 13, 17, 738), (663, 40, 43, 690), (676, 67, 70, 703), (1, 5, 716, 762), (94, 1, 762, 689), (700, 28, 32, 727), (715, 56, 58, 737), (729, 83, 86, 745)])
_uv = me_cube.uv_layers.new(name='UVMap')
_uv.uv.foreach_set('vector', [0.7507, 0.585, 0.7443, 0.5856, 0.7443, 0.5, 0.875, 0.5, 0.875, 0.75, 0.625, 0.75, 0.625, 0.6195, 0.7145, 0.6195, 0.7143, 0.6214, 0.715, 0.6284, 0.7171, 0.6353, 0.7205, 0.6416, 0.725, 0.6471, 0.7305, 0.6516, 0.7368, 0.655, 0.7436, 0.657, 0.7507, 0.6577, 0.7578, 0.657, 0.7646, 0.655, 0.7709, 0.6516, 0.7764, 0.6471, 0.7809, 0.6416, 0.7843, 0.6353, 0.7864, 0.6284, 0.7871, 0.6214, 0.7864, 0.6143, 0.7843, 0.6074, 0.7809, 0.6011, 0.7764, 0.5956, 0.7709, 0.5911, 0.7646, 0.5878, 0.7578, 0.5857, 0.581, 0.9657, 0.5865, 0.9612, 0.625, 1.0, 0.375, 1.0, 0.409, 0.9615, 0.4145, 0.9661, 0.4209, 0.9695, 0.4279, 0.9716, 0.4351, 0.9723, 0.4423, 0.9716, 0.4492, 0.9695, 0.4556, 0.9661, 0.4612, 0.9615, 0.4657, 0.9559, 0.4677, 0.9522, 0.5252, 0.9284, 0.5245, 0.9355, 0.5252, 0.9426, 0.5272, 0.9494, 0.5306, 0.9557, 0.5351, 0.9612, 0.5406, 0.9657, 0.5469, 0.9691, 0.5537, 0.9711, 0.5608, 0.9718, 0.5679, 0.9711, 0.5747, 0.9691, 0.4044, 0.9559, 0.409, 0.9615, 0.375, 1.0, 0.375, 0.75, 0.625, 0.75, 0.5747, 0.9019, 0.5679, 0.8998, 0.5608, 0.8991, 0.5537, 0.8998, 0.5469, 0.9019, 0.5406, 0.9052, 0.5351, 0.9098, 0.5306, 0.9153, 0.5272, 0.9216, 0.5252, 0.9284, 0.4677, 0.9522, 0.4692, 0.9495, 0.4713, 0.9426, 0.472, 0.9354, 0.4713, 0.9282, 0.4692, 0.9213, 0.4657, 0.9149, 0.4612, 0.9093, 0.4556, 0.9047, 0.4492, 0.9013, 0.4423, 0.8992, 0.4351, 0.8985, 0.4279, 0.8992, 0.4209, 0.9013, 0.4145, 0.9047, 0.409, 0.9093, 0.4044, 0.9149, 0.4009, 0.9213, 0.3988, 0.9282, 0.3981, 0.9354, 0.3988, 0.9426, 0.4009, 0.9495, 0.581, 0.9052, 0.5747, 0.9019, 0.625, 0.75, 0.625, 1.0, 0.5865, 0.9612, 0.5911, 0.9557, 0.5944, 0.9494, 0.5965, 0.9426, 0.5972, 0.9355, 0.5965, 0.9284, 0.5944, 0.9216, 0.5911, 0.9153, 0.5865, 0.9098, 0.4133, 0.03286, 0.4078, 0.03738, 0.375, 0.0, 0.625, 0.0, 0.5899, 0.03727, 0.5843, 0.03268, 0.5779, 0.02926, 0.571, 0.02716, 0.5638, 0.02645, 0.5566, 0.02716, 0.5497, 0.02926, 0.5433, 0.03268, 0.5377, 0.03727, 0.5331, 0.04286, 0.5317, 0.04549, 0.4691, 0.07019, 0.4698, 0.06309, 0.4691, 0.056, 0.4671, 0.04918, 0.4637, 0.04289, 0.4592, 0.03738, 0.4537, 0.03286, 0.4474, 0.0295, 0.4406, 0.02743, 0.4335, 0.02673, 0.4264, 0.02743, 0.4196, 0.0295, 0.5899, 0.03727, 0.625, 0.0, 0.625, 0.25, 0.375, 0.25, 0.4196, 0.09669, 0.4264, 0.09876, 0.4335, 0.09945, 0.4406, 0.09876, 0.4474, 0.09669, 0.4537, 0.09333, 0.4592, 0.08881, 0.4637, 0.0833, 0.4671, 0.07701, 0.4691, 0.07019, 0.5317, 0.04549, 0.5297, 0.04924, 0.5276, 0.05617, 0.5269, 0.06337, 0.5276, 0.07057, 0.5297, 0.0775, 0.5331, 0.08388, 0.5377, 0.08947, 0.5433, 0.09406, 0.5497, 0.09748, 0.5566, 0.09958, 0.5638, 0.1003, 0.571, 0.09958, 0.5779, 0.09748, 0.5843, 0.09406, 0.5899, 0.08947, 0.5945, 0.08388, 0.5979, 0.0775, 0.6, 0.07057, 0.6007, 0.06337, 0.6, 0.05617, 0.5979, 0.04924, 0.5945, 0.04286, 0.4133, 0.09333, 0.4196, 0.09669, 0.375, 0.25, 0.375, 0.0, 0.4078, 0.03738, 0.4032, 0.04289, 0.3999, 0.04918, 0.3978, 0.056, 0.3971, 0.06309, 0.3978, 0.07019, 0.3999, 0.07701, 0.4032, 0.0833, 0.4078, 0.08881, 0.1955, 0.6641, 0.2027, 0.6729, 0.125, 0.75, 0.125, 0.5, 0.375, 0.5, 0.375, 0.75, 0.296, 0.6728, 0.3031, 0.6641, 0.3091, 0.6529, 0.3128, 0.6407, 0.314, 0.6281, 0.3128, 0.6155, 0.3091, 0.6033, 0.3031, 0.5921, 0.2951, 0.5823, 0.2853, 0.5743, 0.2741, 0.5683, 0.2619, 0.5646, 0.2493, 0.5634, 0.2367, 0.5646, 0.2245, 0.5683, 0.2133, 0.5743, 0.2035, 0.5823, 0.1955, 0.5921, 0.1895, 0.6033, 0.1858, 0.6155, 0.1846, 0.6281, 0.1858, 0.6407, 0.1895, 0.6529, 0.2951, 0.6739, 0.296, 0.6728, 0.375, 0.75, 0.125, 0.75, 0.2027, 0.6729, 0.2035, 0.6739, 0.2133, 0.682, 0.2245, 0.6879, 0.2367, 0.6916, 0.2493, 0.6929, 0.2619, 0.6916, 0.2741, 0.6879, 0.2853, 0.682, 0.625, 0.75, 0.375, 0.75, 0.4078, 0.7126, 0.4133, 0.7171, 0.4196, 0.7205, 0.4264, 0.7226, 0.4335, 0.7233, 0.4406, 0.7226, 0.4474, 0.7205, 0.4537, 0.7171, 0.4592, 0.7126, 0.4637, 0.7071, 0.4671, 0.7008, 0.4691, 0.694, 0.4698, 0.6869, 0.4691, 0.6798, 0.4671, 0.673, 0.4637, 0.6667, 0.4592, 0.6612, 0.4969, 0.6195, 0.625, 0.6195, 0.5899, 0.6605, 0.5843, 0.6559, 0.5779, 0.6525, 0.571, 0.6504, 0.5638, 0.6497, 0.5566, 0.6504, 0.5497, 0.6525, 0.5433, 0.6559, 0.5377, 0.6605, 0.5331, 0.6661, 0.5297, 0.6725, 0.5276, 0.6794, 0.5269, 0.6866, 0.5276, 0.6938, 0.5297, 0.7008, 0.5331, 0.7071, 0.5377, 0.7127, 0.5433, 0.7173, 0.5497, 0.7207, 0.5566, 0.7228, 0.5638, 0.7235, 0.571, 0.7228, 0.5779, 0.7207, 0.5843, 0.7173, 0.5899, 0.7127, 0.5899, 0.6605, 0.625, 0.6195, 0.625, 0.75, 0.5899, 0.7127, 0.5945, 0.7071, 0.5979, 0.7008, 0.6, 0.6938, 0.6007, 0.6866, 0.6, 0.6794, 0.5979, 0.6725, 0.5945, 0.6661, 0.4032, 0.7071, 0.4078, 0.7126, 0.375, 0.75, 0.375, 0.5, 0.4969, 0.5, 0.4969, 0.6195, 0.4592, 0.6612, 0.4537, 0.6567, 0.4474, 0.6533, 0.4406, 0.6512, 0.4335, 0.6505, 0.4264, 0.6512, 0.4196, 0.6533, 0.4133, 0.6567, 0.4078, 0.6612, 0.4032, 0.6667, 0.3999, 0.673, 0.3978, 0.6798, 0.3971, 0.6869, 0.3978, 0.694, 0.3999, 0.7008, 0.5911, 0.2943, 0.5865, 0.2888, 0.625, 0.25, 0.625, 0.3807, 0.4969, 0.3807, 0.5351, 0.3402, 0.5406, 0.3448, 0.5469, 0.3481, 0.5537, 0.3502, 0.5608, 0.3509, 0.5679, 0.3502, 0.5747, 0.3481, 0.581, 0.3448, 0.5865, 0.3402, 0.5911, 0.3347, 0.5944, 0.3284, 0.5965, 0.3216, 0.5972, 0.3145, 0.5965, 0.3074, 0.5944, 0.3006, 0.4145, 0.2839, 0.409, 0.2885, 0.375, 0.25, 0.625, 0.25, 0.5865, 0.2888, 0.581, 0.2843, 0.5747, 0.2809, 0.5679, 0.2789, 0.5608, 0.2782, 0.5537, 0.2789, 0.5469, 0.2809, 0.5406, 0.2843, 0.5351, 0.2888, 0.5306, 0.2943, 0.5272, 0.3006, 0.5252, 0.3074, 0.5245, 0.3145, 0.5252, 0.3216, 0.5272, 0.3284, 0.5306, 0.3347, 0.5351, 0.3402, 0.4969, 0.3807, 0.4612, 0.3407, 0.4657, 0.3351, 0.4692, 0.3287, 0.4713, 0.3218, 0.472, 0.3146, 0.4713, 0.3074, 0.4692, 0.3005, 0.4657, 0.2941, 0.4612, 0.2885, 0.4556, 0.2839, 0.4492, 0.2805, 0.4423, 0.2784, 0.4351, 0.2777, 0.4279, 0.2784, 0.4209, 0.2805, 0.4556, 0.3453, 0.4612, 0.3407, 0.4969, 0.3807, 0.4969, 0.5, 0.375, 0.5, 0.375, 0.25, 0.409, 0.2885, 0.4044, 0.2941, 0.4009, 0.3005, 0.3988, 0.3074, 0.3981, 0.3146, 0.3988, 0.3218, 0.4009, 0.3287, 0.4044, 0.3351, 0.409, 0.3407, 0.4145, 0.3453, 0.4209, 0.3487, 0.4279, 0.3508, 0.4351, 0.3515, 0.4423, 0.3508, 0.4492, 0.3487, 0.5031, 0.8807, 0.375, 0.8807, 0.375, 0.9705, 0.5031, 0.9702, 0.375, 0.03123, 0.375, 0.1195, 0.5031, 0.1195, 0.5031, 0.0339, 0.1543, 0.7474, 0.1545, 0.75, 0.2443, 0.75, 0.2443, 0.6305, 0.125, 0.6305, 0.125, 0.7188, 0.1257, 0.7188, 0.1325, 0.7209, 0.1388, 0.7243, 0.1443, 0.7288, 0.1489, 0.7343, 0.1522, 0.7406, 0.9696, 0.7331, 0.9688, 0.7331, 0.9688, 0.8537, 1.0, 0.8537, 1.0, 0.7315, 0.9696, 0.7132, 1.0, 0.7147, 1.0, 0.6776, 0.9688, 0.6776, 0.9688, 0.7131, 0.9688, 0.8537, 0.9688, 0.7331, 0.9375, 0.7358, 0.9375, 0.8537, 0.9688, 0.7131, 0.9688, 0.6776, 0.9375, 0.6776, 0.9375, 0.7104, 0.9252, 0.7376, 0.9062, 0.7393, 0.9062, 0.8537, 0.9375, 0.8537, 0.9375, 0.7358, 0.9252, 0.7087, 0.9375, 0.7104, 0.9375, 0.6776, 0.9062, 0.6776, 0.9062, 0.7069, 0.8886, 0.7415, 0.875, 0.7427, 0.875, 0.8537, 0.9062, 0.8537, 0.9062, 0.7393, 0.8886, 0.7047, 0.9062, 0.7069, 0.9062, 0.6776, 0.875, 0.6776, 0.875, 0.7036, 0.8544, 0.7447, 0.8438, 0.7455, 0.8438, 0.7529, 0.8562, 0.7554, 0.8702, 0.7602, 0.8749, 0.7652, 0.8702, 0.7702, 0.8562, 0.775, 0.8438, 0.7774, 0.8438, 0.8537, 0.875, 0.8537, 0.875, 0.7427, 0.875, 0.7036, 0.875, 0.6776, 0.8438, 0.6776, 0.8438, 0.7008, 0.8544, 0.7015, 0.8302, 0.7794, 0.8125, 0.7811, 0.8125, 0.8537, 0.8438, 0.8537, 0.8438, 0.7774, 0.8438, 0.7008, 0.8438, 0.6776, 0.8125, 0.6776, 0.8125, 0.6987, 0.8214, 0.6991, 0.8214, 0.7472, 0.8125, 0.7475, 0.8125, 0.7492, 0.8302, 0.7509, 0.8438, 0.7529, 0.8438, 0.7455, 0.7812, 0.783, 0.7812, 0.8537, 0.8125, 0.8537, 0.8125, 0.7811, 0.8125, 0.6987, 0.8125, 0.6776, 0.7812, 0.6776, 0.7812, 0.6975, 0.789, 0.6976, 0.7966, 0.7483, 0.8125, 0.7492, 0.8125, 0.7475, 0.7691, 0.7833, 0.75, 0.7836, 0.75, 0.8537, 0.7812, 0.8537, 0.7812, 0.783, 0.7812, 0.6975, 0.7812, 0.6776, 0.75, 0.6776, 0.75, 0.6972, 0.7569, 0.6971, 0.7206, 0.7833, 0.7188, 0.7833, 0.7188, 0.8537, 0.75, 0.8537, 0.75, 0.7836, 0.7252, 0.6976, 0.75, 0.6972, 0.75, 0.6776, 0.7188, 0.6776, 0.7188, 0.6979, 0.6875, 0.7816, 0.6875, 0.8537, 0.7188, 0.8537, 0.7188, 0.7833, 0.7188, 0.6979, 0.7188, 0.6776, 0.6875, 0.6776, 0.6875, 0.6996, 0.6937, 0.6991, 0.6875, 0.7487, 0.7064, 0.7477, 0.6937, 0.7472, 0.6875, 0.7466, 0.6627, 0.7794, 0.6562, 0.7785, 0.6562, 0.8537, 0.6875, 0.8537, 0.6875, 0.7816, 0.6625, 0.7015, 0.6875, 0.6996, 0.6875, 0.6776, 0.6562, 0.6776, 0.6562, 0.7022, 0.6625, 0.7447, 0.6562, 0.744, 0.6562, 0.7518, 0.6627, 0.7509, 0.6875, 0.7487, 0.6875, 0.7466, 0.6371, 0.775, 0.625, 0.771, 0.625, 0.8537, 0.6562, 0.8537, 0.6562, 0.7785, 0.6317, 0.7047, 0.6562, 0.7022, 0.6562, 0.6776, 0.625, 0.6776, 0.625, 0.7057, 0.625, 0.7405, 0.625, 0.7594, 0.6371, 0.7554, 0.6562, 0.7518, 0.6562, 0.744, 0.6317, 0.7415, 0.6014, 0.7087, 0.625, 0.7057, 0.625, 0.6776, 0.5938, 0.6776, 0.5938, 0.7101, 0.5938, 0.7361, 0.5938, 0.8537, 0.625, 0.8537, 0.625, 0.771, 0.6229, 0.7702, 0.6189, 0.7652, 0.6229, 0.7602, 0.625, 0.7594, 0.625, 0.7405, 0.6014, 0.7376, 0.5724, 0.7331, 0.5625, 0.7306, 0.5625, 0.8537, 0.5938, 0.8537, 0.5938, 0.7361, 0.5724, 0.7132, 0.5938, 0.7101, 0.5938, 0.6776, 0.5625, 0.6776, 0.5625, 0.7156, 0.5468, 0.718, 0.5625, 0.7156, 0.5625, 0.6776, 0.5312, 0.6776, 0.5312, 0.8537, 0.5625, 0.8537, 0.5625, 0.7306, 0.5468, 0.7282, 0.5361, 0.7231, 0.5, 0.8537, 0.5312, 0.8537, 0.5312, 0.6776, 0.5, 0.6776, 0.4688, 0.8537, 0.5, 0.8537, 0.5, 0.6776, 0.4688, 0.6776, 0.4375, 0.7306, 0.4375, 0.8537, 0.4688, 0.8537, 0.4688, 0.6776, 0.4375, 0.6776, 0.4375, 0.7156, 0.4532, 0.718, 0.4639, 0.7231, 0.4532, 0.7282, 0.4375, 0.7156, 0.4375, 0.6776, 0.4062, 0.6776, 0.4062, 0.7101, 0.4276, 0.7132, 0.4276, 0.7331, 0.4062, 0.7361, 0.4062, 0.8537, 0.4375, 0.8537, 0.4375, 0.7306, 0.3986, 0.7376, 0.375, 0.7405, 0.375, 0.8537, 0.4062, 0.8537, 0.4062, 0.7361, 0.4062, 0.7101, 0.4062, 0.6776, 0.375, 0.6776, 0.375, 0.7057, 0.3986, 0.7087, 0.3683, 0.7415, 0.3438, 0.744, 0.3438, 0.8537, 0.375, 0.8537, 0.375, 0.7405, 0.3683, 0.7047, 0.375, 0.7057, 0.375, 0.6776, 0.3438, 0.6776, 0.3438, 0.7022, 0.3375, 0.7447, 0.3125, 0.7466, 0.3125, 0.8537, 0.3438, 0.8537, 0.3438, 0.744, 0.3375, 0.7015, 0.3438, 0.7022, 0.3438, 0.6776, 0.3125, 0.6776, 0.3125, 0.6996, 0.3063, 0.7472, 0.2812, 0.7483, 0.2812, 0.8537, 0.3125, 0.8537, 0.3125, 0.7466, 0.3063, 0.6991, 0.3125, 0.6996, 0.3125, 0.6776, 0.2812, 0.6776, 0.2812, 0.6979, 0.2748, 0.7486, 0.25, 0.749, 0.25, 0.8537, 0.2812, 0.8537, 0.2812, 0.7483, 0.2748, 0.6976, 0.2812, 0.6979, 0.2812, 0.6776, 0.25, 0.6776, 0.25, 0.6972, 0.2431, 0.7491, 0.2188, 0.7487, 0.2188, 0.8537, 0.25, 0.8537, 0.25, 0.749, 0.2431, 0.6971, 0.25, 0.6972, 0.25, 0.6776, 0.2188, 0.6776, 0.2187, 0.6975, 0.211, 0.7486, 0.1875, 0.7475, 0.1875, 0.8537, 0.2188, 0.8537, 0.2188, 0.7487, 0.211, 0.6976, 0.2188, 0.6975, 0.2188, 0.6776, 0.1875, 0.6776, 0.1875, 0.6987, 0.1786, 0.7472, 0.1562, 0.7455, 0.1562, 0.8537, 0.1875, 0.8537, 0.1875, 0.7475, 0.1786, 0.6991, 0.1875, 0.6987, 0.1875, 0.6776, 0.1562, 0.6776, 0.1562, 0.7008, 0.1456, 0.7447, 0.125, 0.7427, 0.125, 0.8537, 0.1562, 0.8537, 0.1562, 0.7455, 0.1456, 0.7015, 0.1562, 0.7008, 0.1562, 0.6776, 0.125, 0.6776, 0.125, 0.7036, 0.1114, 0.7415, 0.09375, 0.7393, 0.09375, 0.8537, 0.125, 0.8537, 0.125, 0.7427, 0.1114, 0.7047, 0.125, 0.7036, 0.125, 0.6776, 0.09375, 0.6776, 0.09375, 0.7069, 0.07481, 0.7376, 0.0625, 0.7358, 0.0625, 0.8537, 0.09375, 0.8537, 0.09375, 0.7393, 0.07481, 0.7087, 0.09375, 0.7069, 0.09375, 0.6776, 0.0625, 0.6776, 0.0625, 0.7104, 0.03125, 0.7331, 0.03125, 0.8537, 0.0625, 0.8537, 0.0625, 0.7358, 0.03125, 0.6776, 0.03125, 0.7131, 0.0625, 0.7104, 0.0625, 0.6776, 0.03044, 0.7331, 0.0, 0.7315, 0.0, 0.8537, 0.03125, 0.8537, 0.03125, 0.7331, 0.03044, 0.7132, 0.03125, 0.7131, 0.03125, 0.6776, 0.0, 0.6776, 0.0, 0.7147, 1.0, 0.7389, 1.0, 0.6183, 0.9688, 0.6183, 0.9688, 0.738, 0.9688, 0.7945, 1.0, 0.7945, 1.0, 0.7607, 0.9688, 0.7616, 0.9688, 0.6183, 0.9375, 0.6183, 0.9375, 0.7353, 0.9386, 0.7354, 0.9688, 0.738, 0.9375, 0.7945, 0.9688, 0.7945, 0.9688, 0.7616, 0.9386, 0.7643, 0.9375, 0.7643, 0.9375, 0.6183, 0.9062, 0.6183, 0.9063, 0.7324, 0.9375, 0.7353, 0.9063, 0.7945, 0.9375, 0.7945, 0.9375, 0.7643, 0.9063, 0.7672, 0.875, 0.7945, 0.9062, 0.7945, 0.9062, 0.7672, 0.8983, 0.7682, 0.875, 0.7701, 0.9062, 0.6183, 0.875, 0.6183, 0.875, 0.6957, 0.884, 0.6994, 0.888, 0.7044, 0.884, 0.7094, 0.875, 0.7131, 0.875, 0.7295, 0.8983, 0.7314, 0.9062, 0.7324, 0.8717, 0.6946, 0.875, 0.6957, 0.875, 0.6183, 0.8438, 0.6183, 0.8438, 0.6896, 0.8485, 0.6902, 0.8438, 0.7945, 0.875, 0.7945, 0.875, 0.7701, 0.8624, 0.7714, 0.8438, 0.7727, 0.875, 0.7295, 0.875, 0.7131, 0.8717, 0.7142, 0.8485, 0.7187, 0.8438, 0.7193, 0.8438, 0.7269, 0.8624, 0.7282, 0.8438, 0.6896, 0.8438, 0.6183, 0.8125, 0.6183, 0.8125, 0.6868, 0.8438, 0.7269, 0.8438, 0.7193, 0.8125, 0.7223, 0.8125, 0.7251, 0.8283, 0.7258, 0.8438, 0.7945, 0.8437, 0.7727, 0.8283, 0.7738, 0.8125, 0.7745, 0.8125, 0.7945, 0.8053, 0.6865, 0.8125, 0.6868, 0.8125, 0.6183, 0.7812, 0.6183, 0.7812, 0.6856, 0.7812, 0.7945, 0.8125, 0.7945, 0.8125, 0.7745, 0.7954, 0.7753, 0.7812, 0.7755, 0.8125, 0.7251, 0.8125, 0.7223, 0.8053, 0.7227, 0.7812, 0.7237, 0.7812, 0.7241, 0.7954, 0.7243, 0.7812, 0.6856, 0.7812, 0.6183, 0.75, 0.6183, 0.75, 0.6853, 0.7812, 0.7241, 0.7812, 0.7237, 0.7691, 0.7239, 0.75, 0.7756, 0.75, 0.7945, 0.7812, 0.7945, 0.7812, 0.7755, 0.7631, 0.7758, 0.7188, 0.6183, 0.7188, 0.6858, 0.75, 0.6853, 0.75, 0.6183, 0.7188, 0.7747, 0.7188, 0.7945, 0.75, 0.7945, 0.75, 0.7756, 0.7314, 0.7753, 0.7188, 0.7239, 0.7188, 0.7249, 0.7314, 0.7243, 0.7421, 0.7241, 0.6947, 0.6868, 0.7188, 0.6858, 0.7188, 0.6183, 0.6875, 0.6183, 0.6875, 0.6873, 0.6875, 0.7728, 0.6875, 0.7945, 0.7188, 0.7945, 0.7188, 0.7747, 0.7001, 0.7738, 0.7188, 0.7239, 0.6947, 0.7231, 0.6875, 0.7227, 0.6875, 0.7268, 0.7001, 0.7258, 0.7188, 0.7249, 0.6562, 0.6183, 0.6562, 0.6902, 0.6875, 0.6873, 0.6875, 0.6183, 0.6562, 0.7699, 0.6562, 0.7945, 0.6875, 0.7945, 0.6875, 0.7728, 0.6695, 0.7714, 0.6875, 0.7227, 0.6562, 0.7199, 0.6562, 0.7297, 0.6695, 0.7282, 0.6875, 0.7268, 0.6515, 0.6908, 0.6562, 0.6902, 0.6562, 0.6183, 0.625, 0.6183, 0.625, 0.6964, 0.6283, 0.6953, 0.625, 0.766, 0.625, 0.7945, 0.6562, 0.7945, 0.6562, 0.7699, 0.6396, 0.7682, 0.6562, 0.7297, 0.6562, 0.7199, 0.6515, 0.7193, 0.6283, 0.7149, 0.625, 0.7138, 0.625, 0.7336, 0.6396, 0.7314, 0.5938, 0.7609, 0.5938, 0.7945, 0.625, 0.7945, 0.625, 0.766, 0.6111, 0.7643, 0.625, 0.7336, 0.625, 0.7138, 0.616, 0.7102, 0.612, 0.7052, 0.616, 0.7002, 0.625, 0.6964, 0.625, 0.6183, 0.5938, 0.6183, 0.5938, 0.7387, 0.6111, 0.7354, 0.5625, 0.7523, 0.5625, 0.7945, 0.5938, 0.7945, 0.5938, 0.7609, 0.5854, 0.7598, 0.5658, 0.7549, 0.5938, 0.7387, 0.5938, 0.6183, 0.5625, 0.6183, 0.5625, 0.7473, 0.5658, 0.7447, 0.5854, 0.7399, 0.5625, 0.7473, 0.5625, 0.6183, 0.5312, 0.6183, 0.5312, 0.7945, 0.5625, 0.7945, 0.5625, 0.7523, 0.5572, 0.7498, 0.5, 0.6183, 0.5, 0.7945, 0.5312, 0.7945, 0.5312, 0.6183, 0.4688, 0.6183, 0.4688, 0.7945, 0.5, 0.7945, 0.5, 0.6183, 0.4375, 0.7523, 0.4375, 0.7945, 0.4688, 0.7945, 0.4688, 0.6183, 0.4375, 0.6183, 0.4375, 0.7473, 0.4428, 0.7498, 0.4062, 0.7609, 0.4062, 0.7945, 0.4375, 0.7945, 0.4375, 0.7523, 0.4342, 0.7549, 0.4146, 0.7598, 0.4375, 0.7473, 0.4375, 0.6183, 0.4062, 0.6183, 0.4062, 0.7387, 0.4146, 0.7399, 0.4342, 0.7447, 0.375, 0.766, 0.375, 0.7945, 0.4062, 0.7945, 0.4062, 0.7609, 0.3889, 0.7643, 0.4062, 0.7387, 0.4062, 0.6183, 0.375, 0.6183, 0.375, 0.7336, 0.3889, 0.7354, 0.375, 0.7336, 0.375, 0.6183, 0.3438, 0.6183, 0.3438, 0.7297, 0.3604, 0.7314, 0.3438, 0.7699, 0.3438, 0.7945, 0.375, 0.7945, 0.375, 0.766, 0.3604, 0.7682, 0.3438, 0.7297, 0.3438, 0.6183, 0.3125, 0.6183, 0.3125, 0.7268, 0.3305, 0.7282, 0.3125, 0.7728, 0.3125, 0.7945, 0.3438, 0.7945, 0.3438, 0.7699, 0.3305, 0.7714, 0.3125, 0.7268, 0.3125, 0.6183, 0.2812, 0.6183, 0.2812, 0.7249, 0.2999, 0.7258, 0.2812, 0.7747, 0.2812, 0.7945, 0.3125, 0.7945, 0.3125, 0.7728, 0.2999, 0.7738, 0.2812, 0.7249, 0.2812, 0.6183, 0.25, 0.6183, 0.25, 0.724, 0.2686, 0.7243, 0.25, 0.7756, 0.25, 0.7945, 0.2812, 0.7945, 0.2812, 0.7747, 0.2686, 0.7753, 0.25, 0.724, 0.25, 0.6183, 0.2188, 0.6183, 0.2188, 0.7241, 0.2369, 0.7238, 0.2188, 0.7945, 0.25, 0.7945, 0.25, 0.7756, 0.2369, 0.7758, 0.2188, 0.7755, 0.2188, 0.7241, 0.2188, 0.6183, 0.1875, 0.6183, 0.1875, 0.7251, 0.2046, 0.7243, 0.1875, 0.7945, 0.2188, 0.7945, 0.2188, 0.7755, 0.2046, 0.7753, 0.1875, 0.7745, 0.1875, 0.7251, 0.1875, 0.6183, 0.1562, 0.6183, 0.1562, 0.7269, 0.1717, 0.7258, 0.1562, 0.7727, 0.1562, 0.7945, 0.1875, 0.7945, 0.1875, 0.7745, 0.1717, 0.7738, 0.125, 0.7945, 0.1562, 0.7945, 0.1562, 0.7727, 0.1376, 0.7714, 0.125, 0.7701, 0.1562, 0.6183, 0.125, 0.6183, 0.125, 0.7295, 0.1376, 0.7282, 0.1562, 0.7269, 0.125, 0.6183, 0.09375, 0.6183, 0.09375, 0.7324, 0.1017, 0.7314, 0.125, 0.7295, 0.09375, 0.7945, 0.125, 0.7945, 0.125, 0.7701, 0.1017, 0.7682, 0.09375, 0.7672, 0.09375, 0.6183, 0.0625, 0.6183, 0.0625, 0.7353, 0.09375, 0.7324, 0.0625, 0.7945, 0.09375, 0.7945, 0.09375, 0.7672, 0.0625, 0.7643, 0.0625, 0.6183, 0.03125, 0.6183, 0.03125, 0.738, 0.06137, 0.7354, 0.0625, 0.7353, 0.03125, 0.7945, 0.0625, 0.7945, 0.0625, 0.7643, 0.06137, 0.7643, 0.03125, 0.7616, 0.03125, 0.738, 0.03125, 0.6183, 0.0, 0.6183, 0.0, 0.7389, 0.0, 0.7945, 0.03125, 0.7945, 0.03125, 0.7616, 0.0, 0.7607, 1.0, 0.8457, 1.0, 0.834, 0.9687, 0.8335, 0.9688, 0.8457, 0.9688, 0.7977, 1.0, 0.7971, 1.0, 0.7409, 0.9688, 0.7403, 1.0, 0.6803, 0.9688, 0.6802, 0.9688, 0.7073, 1.0, 0.7067, 0.9688, 0.8457, 0.9688, 0.8335, 0.9634, 0.8333, 0.9375, 0.8318, 0.9375, 0.8457, 0.9375, 0.7994, 0.9688, 0.7977, 0.9688, 0.7403, 0.9375, 0.7384, 0.9688, 0.7073, 0.9688, 0.6802, 0.9375, 0.6802, 0.9375, 0.7091, 0.9395, 0.7089, 0.9062, 0.8028, 0.9203, 0.8009, 0.9375, 0.7994, 0.9375, 0.7384, 0.9308, 0.7378, 0.9062, 0.7341, 0.9375, 0.6802, 0.9062, 0.6802, 0.9062, 0.7133, 0.9375, 0.7091, 0.9375, 0.8457, 0.9375, 0.8318, 0.9124, 0.8294, 0.9062, 0.8285, 0.9062, 0.8457, 0.875, 0.8457, 0.9062, 0.8457, 0.9062, 0.8285, 0.8885, 0.8249, 0.8752, 0.8201, 0.875, 0.8198, 0.9062, 0.6802, 0.875, 0.6801, 0.875, 0.812, 0.8773, 0.8101, 0.8926, 0.8053, 0.9062, 0.8028, 0.9062, 0.7341, 0.9018, 0.7332, 0.8883, 0.7283, 0.8844, 0.7232, 0.8904, 0.7182, 0.9059, 0.7133, 0.9062, 0.7133, 0.875, 0.8457, 0.875, 0.8198, 0.8721, 0.8151, 0.875, 0.812, 0.875, 0.6801, 0.8438, 0.68, 0.8438, 0.8457, 0.8438, 0.8457, 0.8438, 0.68, 0.8125, 0.6799, 0.8125, 0.8457, 0.8125, 0.8457, 0.8125, 0.6799, 0.7812, 0.6798, 0.7812, 0.8457, 0.7812, 0.8457, 0.7812, 0.6798, 0.75, 0.6797, 0.75, 0.8457, 0.75, 0.8457, 0.75, 0.6797, 0.7419, 0.6797, 0.7301, 0.7699, 0.7188, 0.7699, 0.7188, 0.8457, 0.7188, 0.8457, 0.7188, 0.7699, 0.6875, 0.7698, 0.6875, 0.8457, 0.6875, 0.8457, 0.6875, 0.7698, 0.6562, 0.7697, 0.6562, 0.8457, 0.6562, 0.8457, 0.6562, 0.7697, 0.625, 0.7696, 0.625, 0.8457, 0.625, 0.8457, 0.625, 0.7696, 0.5938, 0.7695, 0.5938, 0.8457, 0.5938, 0.8457, 0.5938, 0.7695, 0.5625, 0.7695, 0.5625, 0.8457, 0.5625, 0.8457, 0.5625, 0.7695, 0.5312, 0.7695, 0.5312, 0.8457, 0.5312, 0.8457, 0.5312, 0.7695, 0.5281, 0.7695, 0.5281, 0.6792, 0.5, 0.6792, 0.5, 0.8457, 0.5, 0.8457, 0.5, 0.6792, 0.4688, 0.6792, 0.4688, 0.8457, 0.4688, 0.8457, 0.4688, 0.6792, 0.4375, 0.6792, 0.4375, 0.8457, 0.4375, 0.8457, 0.4375, 0.6792, 0.4062, 0.6793, 0.4062, 0.8457, 0.3757, 0.8232, 0.375, 0.8233, 0.375, 0.8457, 0.4062, 0.8457, 0.4062, 0.6793, 0.375, 0.6793, 0.375, 0.7159, 0.384, 0.7195, 0.388, 0.7245, 0.384, 0.7295, 0.375, 0.7333, 0.375, 0.8031, 0.3757, 0.8032, 0.3876, 0.8081, 0.3916, 0.8132, 0.3876, 0.8182, 0.3717, 0.7148, 0.375, 0.7159, 0.375, 0.6793, 0.3438, 0.6794, 0.3438, 0.7098, 0.3485, 0.7104, 0.3523, 0.8277, 0.3438, 0.8288, 0.3438, 0.8457, 0.375, 0.8457, 0.375, 0.8233, 0.3523, 0.7988, 0.375, 0.8031, 0.375, 0.7333, 0.3717, 0.7344, 0.3485, 0.7389, 0.3438, 0.7395, 0.3438, 0.7978, 0.3438, 0.7098, 0.3438, 0.6794, 0.3125, 0.6795, 0.3125, 0.707, 0.3125, 0.795, 0.3438, 0.7978, 0.3438, 0.7395, 0.3125, 0.7424, 0.3125, 0.795, 0.3125, 0.8318, 0.3125, 0.8318, 0.3125, 0.8457, 0.3438, 0.8457, 0.3437, 0.8288, 0.3053, 0.7066, 0.3125, 0.707, 0.3125, 0.6795, 0.2812, 0.6796, 0.2812, 0.7058, 0.2812, 0.7939, 0.3125, 0.795, 0.3125, 0.7424, 0.3053, 0.7429, 0.2812, 0.7439, 0.2812, 0.8331, 0.2812, 0.8457, 0.3125, 0.8457, 0.3125, 0.8318, 0.2812, 0.7058, 0.2812, 0.6796, 0.25, 0.6797, 0.25, 0.7055, 0.2812, 0.7939, 0.2812, 0.7439, 0.25, 0.7444, 0.25, 0.7936, 0.25, 0.8336, 0.25, 0.8457, 0.2812, 0.8457, 0.2812, 0.8331, 0.25, 0.7055, 0.25, 0.6797, 0.2188, 0.6798, 0.2188, 0.706, 0.25, 0.7936, 0.25, 0.7444, 0.2188, 0.7441, 0.2188, 0.7941, 0.2188, 0.8333, 0.2188, 0.8457, 0.25, 0.8457, 0.25, 0.8336, 0.1947, 0.707, 0.2188, 0.706, 0.2188, 0.6798, 0.1875, 0.6799, 0.1875, 0.7074, 0.1875, 0.7954, 0.2188, 0.7941, 0.2188, 0.7441, 0.1947, 0.7432, 0.1875, 0.7429, 0.1875, 0.8322, 0.1875, 0.8457, 0.2188, 0.8457, 0.2188, 0.8333, 0.1875, 0.7074, 0.1875, 0.6799, 0.1562, 0.68, 0.1562, 0.7104, 0.1875, 0.7954, 0.1875, 0.7954, 0.1875, 0.7429, 0.1562, 0.7401, 0.1562, 0.7984, 0.1875, 0.8322, 0.1562, 0.8294, 0.1562, 0.8457, 0.1875, 0.8457, 0.1875, 0.8322, 0.1515, 0.711, 0.1562, 0.7104, 0.1562, 0.68, 0.125, 0.6801, 0.125, 0.7166, 0.1283, 0.7155, 0.1477, 0.7994, 0.1562, 0.7984, 0.1562, 0.7401, 0.1515, 0.7395, 0.1283, 0.7351, 0.125, 0.734, 0.125, 0.8038, 0.1477, 0.8283, 0.125, 0.8241, 0.125, 0.8457, 0.1562, 0.8457, 0.1562, 0.8294, 0.1243, 0.804, 0.125, 0.8038, 0.125, 0.734, 0.116, 0.7303, 0.113, 0.7266, 0.1117, 0.7283, 0.09817, 0.7332, 0.09375, 0.7341, 0.09375, 0.8028, 0.1074, 0.8053, 0.1152, 0.8077, 0.116, 0.7203, 0.125, 0.7166, 0.125, 0.6801, 0.09375, 0.6802, 0.09375, 0.7133, 0.0941, 0.7133, 0.1096, 0.7182, 0.1144, 0.7223, 0.1243, 0.8239, 0.1195, 0.822, 0.1115, 0.8249, 0.09375, 0.8285, 0.09375, 0.8457, 0.125, 0.8457, 0.125, 0.8241, 0.09375, 0.7133, 0.09375, 0.6802, 0.0625, 0.6802, 0.0625, 0.7091, 0.06922, 0.7378, 0.0625, 0.7384, 0.0625, 0.7994, 0.07972, 0.8009, 0.09375, 0.8028, 0.09375, 0.7341, 0.09375, 0.8457, 0.09375, 0.8285, 0.08756, 0.8294, 0.0625, 0.8318, 0.0625, 0.8457, 0.0625, 0.8457, 0.0625, 0.8318, 0.03664, 0.8333, 0.03125, 0.8335, 0.03125, 0.8457, 0.03125, 0.7977, 0.0625, 0.7994, 0.0625, 0.7384, 0.03125, 0.7403, 0.0625, 0.6802, 0.03125, 0.6802, 0.03125, 0.7073, 0.0605, 0.7089, 0.0625, 0.7091, 0.03125, 0.8335, 0.0, 0.834, 0.0, 0.8457, 0.03125, 0.8457, 0.0, 0.7971, 0.03125, 0.7977, 0.03125, 0.7403, 0.0, 0.7409, 0.03125, 0.6802, 0.0, 0.6803, 0.0, 0.7067, 0.03125, 0.7073, 1.0, 0.5063, 1.0, 0.5, 0.9688, 0.5, 0.9688, 0.5063, 0.9688, 0.5063, 0.9688, 0.5, 0.9375, 0.5, 0.9375, 0.5062, 0.9375, 0.5062, 0.9375, 0.5, 0.9062, 0.5, 0.9062, 0.5062, 0.9062, 0.5062, 0.9062, 0.5, 0.875, 0.5, 0.875, 0.5061, 0.875, 0.5, 0.8438, 0.5, 0.8438, 0.506, 0.8714, 0.5061, 0.875, 0.5061, 0.8438, 0.506, 0.8438, 0.5, 0.8125, 0.5, 0.8125, 0.5059, 0.8125, 0.5059, 0.8125, 0.5, 0.7812, 0.5, 0.7812, 0.5058, 0.7812, 0.5058, 0.7812, 0.5, 0.75, 0.5, 0.75, 0.5057, 0.75, 0.5057, 0.75, 0.5, 0.7188, 0.5, 0.7188, 0.5056, 0.7188, 0.5056, 0.7188, 0.5, 0.6875, 0.5, 0.6875, 0.5055, 0.6875, 0.5055, 0.6875, 0.5, 0.6562, 0.5, 0.6562, 0.5054, 0.6562, 0.5054, 0.6562, 0.5, 0.625, 0.5, 0.625, 0.5054, 0.625, 0.5054, 0.625, 0.5, 0.5938, 0.5, 0.5938, 0.5053, 0.5938, 0.5053, 0.5938, 0.5, 0.5625, 0.5, 0.5625, 0.5052, 0.5625, 0.5052, 0.5625, 0.5, 0.5312, 0.5, 0.5312, 0.5052, 0.5312, 0.5052, 0.5312, 0.5, 0.5, 0.5, 0.5, 0.5052, 0.5, 0.5052, 0.5, 0.5, 0.4688, 0.5, 0.4688, 0.5052, 0.4688, 0.5052, 0.4688, 0.5, 0.4375, 0.5, 0.4375, 0.5052, 0.4375, 0.5052, 0.4375, 0.5, 0.4062, 0.5, 0.4062, 0.5053, 0.4063, 0.5053, 0.4062, 0.5, 0.375, 0.5, 0.375, 0.5054, 0.375, 0.5054, 0.375, 0.5, 0.3438, 0.5, 0.3438, 0.5054, 0.3438, 0.5054, 0.3438, 0.5, 0.3125, 0.5, 0.3125, 0.5055, 0.3125, 0.5055, 0.3125, 0.5, 0.2812, 0.5, 0.2812, 0.5056, 0.2812, 0.5056, 0.2812, 0.5, 0.25, 0.5, 0.25, 0.5057, 0.25, 0.5057, 0.25, 0.5, 0.2188, 0.5, 0.2188, 0.5058, 0.2188, 0.5058, 0.2188, 0.5, 0.1875, 0.5, 0.1875, 0.5059, 0.1875, 0.5059, 0.1875, 0.5, 0.1562, 0.5, 0.1562, 0.506, 0.128, 0.5061, 0.1562, 0.506, 0.1562, 0.5, 0.125, 0.5, 0.125, 0.5061, 0.125, 0.5061, 0.125, 0.5, 0.09375, 0.5, 0.09375, 0.5062, 0.09375, 0.5062, 0.09375, 0.5, 0.0625, 0.5, 0.0625, 0.5062, 0.0625, 0.5062, 0.0625, 0.5, 0.03125, 0.5, 0.03125, 0.5063, 0.03125, 0.5063, 0.03125, 0.5, 0.0, 0.5, 0.0, 0.5063, 0.5504, 0.1167, 0.5803, 0.08029, 0.6167, 0.05045, 0.6582, 0.02827, 0.7032, 0.01461, 0.75, 0.01, 0.7968, 0.01461, 0.7763, 0.112, 0.75, 0.1095, 0.7237, 0.112, 0.6984, 0.1197, 0.6751, 0.1322, 0.6547, 0.1489, 0.6379, 0.1694, 0.6255, 0.1927, 0.6178, 0.218, 0.5146, 0.2032, 0.5283, 0.1582, 0.5803, 0.4197, 0.5504, 0.3833, 0.5283, 0.3418, 0.5146, 0.2968, 0.51, 0.25, 0.5146, 0.2032, 0.6178, 0.218, 0.6152, 0.2443, 0.6178, 0.2706, 0.6255, 0.2958, 0.6379, 0.3192, 0.6547, 0.3396, 0.6751, 0.3563, 0.6984, 0.3688, 0.7237, 0.3765, 0.75, 0.3791, 0.7763, 0.3765, 0.8016, 0.3688, 0.8249, 0.3563, 0.8453, 0.3396, 0.8621, 0.3192, 0.8745, 0.2958, 0.8822, 0.2706, 0.8848, 0.2443, 0.8822, 0.218, 0.8745, 0.1927, 0.8621, 0.1694, 0.8453, 0.1489, 0.8249, 0.1322, 0.8016, 0.1197, 0.7763, 0.112, 0.7968, 0.01461, 0.8418, 0.02827, 0.8833, 0.05045, 0.9197, 0.08029, 0.9496, 0.1167, 0.9717, 0.1582, 0.9854, 0.2032, 0.99, 0.25, 0.9854, 0.2968, 0.9717, 0.3418, 0.9496, 0.3833, 0.9197, 0.4197, 0.8833, 0.4496, 0.8418, 0.4717, 0.7968, 0.4854, 0.75, 0.49, 0.7032, 0.4854, 0.6582, 0.4717, 0.6167, 0.4496, 0.9761, 0.7126, 1.0, 0.7116, 1.0, 0.6627, 0.9688, 0.6627, 0.9688, 0.7135, 0.9688, 0.9399, 0.9688, 1.0, 1.0, 1.0, 1.0, 0.9406, 0.9456, 0.7164, 0.9688, 0.7135, 0.9688, 0.6627, 0.9375, 0.6627, 0.9375, 0.7181, 0.9456, 0.8386, 0.9375, 0.8368, 0.9375, 0.8431, 0.9613, 0.8405, 0.9375, 0.937, 0.9375, 1.0, 0.9688, 1.0, 0.9688, 0.9399, 0.9155, 0.7225, 0.9375, 0.7181, 0.9375, 0.6627, 0.9062, 0.6627, 0.9062, 0.7253, 0.9375, 0.8431, 0.9375, 0.8368, 0.9155, 0.8325, 0.9062, 0.8296, 0.9062, 0.8508, 0.9364, 0.8433, 0.9364, 0.9368, 0.9062, 0.9298, 0.9062, 1.0, 0.9375, 1.0, 0.9375, 0.937, 0.886, 0.7307, 0.9062, 0.7253, 0.9062, 0.6627, 0.875, 0.6627, 0.875, 0.7351, 0.9062, 0.8508, 0.9062, 0.8296, 0.886, 0.8242, 0.875, 0.8199, 0.875, 0.8651, 0.8978, 0.8536, 0.8978, 0.9271, 0.875, 0.9158, 0.875, 1.0, 0.9062, 1.0, 0.9062, 0.9298, 0.875, 0.7351, 0.875, 0.6627, 0.8438, 0.6627, 0.8438, 0.7477, 0.8576, 0.7407, 0.875, 0.8651, 0.875, 0.8199, 0.8576, 0.8142, 0.8438, 0.8073, 0.8438, 1.0, 0.875, 1.0, 0.875, 0.9158, 0.875, 0.9158, 0.8634, 0.9034, 0.8595, 0.8906, 0.8634, 0.8776, 0.875, 0.8652, 0.8438, 0.7477, 0.8438, 0.6627, 0.8125, 0.6627, 0.8125, 0.7649, 0.8127, 0.7646, 0.8316, 0.7522, 0.8125, 0.79, 0.8125, 1.0, 0.8438, 1.0, 0.8438, 0.8073, 0.8316, 0.8028, 0.8127, 0.7904, 0.8125, 0.7649, 0.8125, 0.6627, 0.7812, 0.6627, 0.7812, 1.0, 0.8125, 1.0, 0.8125, 0.79, 0.8024, 0.7775, 0.75, 0.6627, 0.75, 1.0, 0.7812, 1.0, 0.7812, 0.6627, 0.7188, 0.6627, 0.7188, 1.0, 0.75, 1.0, 0.75, 0.6627, 0.6875, 0.79, 0.6875, 1.0, 0.7188, 1.0, 0.7188, 0.6627, 0.6875, 0.6627, 0.6875, 0.7649, 0.6976, 0.7775, 0.6875, 0.7649, 0.6875, 0.6627, 0.6742, 0.6627, 0.6562, 0.6627, 0.6562, 0.7477, 0.6684, 0.7522, 0.6873, 0.7646, 0.6562, 0.8073, 0.6562, 1.0, 0.6875, 1.0, 0.6875, 0.79, 0.6873, 0.7904, 0.6684, 0.8028, 0.6562, 0.7477, 0.6562, 0.6627, 0.625, 0.6627, 0.625, 0.7351, 0.6424, 0.7407, 0.625, 0.8199, 0.625, 1.0, 0.6562, 1.0, 0.6562, 0.8073, 0.6424, 0.8142, 0.614, 0.7307, 0.625, 0.7351, 0.625, 0.6627, 0.5938, 0.6627, 0.5938, 0.7253, 0.614, 0.8242, 0.5938, 0.8296, 0.5938, 1.0, 0.625, 1.0, 0.625, 0.8199, 0.5845, 0.7225, 0.5938, 0.7253, 0.5938, 0.6627, 0.5625, 0.6627, 0.5625, 0.7181, 0.5845, 0.8325, 0.5625, 0.8368, 0.5625, 1.0, 0.5938, 1.0, 0.5938, 0.8296, 0.5625, 0.7181, 0.5625, 0.6627, 0.5312, 0.6627, 0.5312, 0.7135, 0.5544, 0.7164, 0.5544, 0.8386, 0.5312, 0.8414, 0.5312, 1.0, 0.5625, 1.0, 0.5625, 0.8368, 0.5, 0.6627, 0.5, 0.7116, 0.5239, 0.7126, 0.5312, 0.7135, 0.5312, 0.6627, 0.5239, 0.8423, 0.5, 0.8433, 0.5, 1.0, 0.5312, 1.0, 0.5312, 0.8414, 0.4688, 0.6627, 0.4688, 0.7124, 0.4932, 0.7113, 0.5, 0.7116, 0.5, 0.6627, 0.4932, 0.8436, 0.4688, 0.8426, 0.4688, 1.0, 0.5, 1.0, 0.5, 0.8433, 0.4621, 0.7126, 0.4688, 0.7124, 0.4688, 0.6627, 0.4375, 0.6627, 0.4375, 0.7156, 0.4375, 0.8393, 0.4375, 1.0, 0.4688, 1.0, 0.4688, 0.8426, 0.4621, 0.8423, 0.4375, 0.7156, 0.4375, 0.6627, 0.4062, 0.6627, 0.4062, 0.7213, 0.4308, 0.7164, 0.4308, 0.8386, 0.4062, 0.8337, 0.4062, 1.0, 0.4375, 1.0, 0.4375, 0.8393, 0.4062, 0.7213, 0.4062, 0.6627, 0.375, 0.6627, 0.375, 0.7289, 0.3992, 0.7225, 0.3992, 0.8325, 0.375, 0.826, 0.375, 1.0, 0.4062, 1.0, 0.4062, 0.8337, 0.367, 0.7307, 0.375, 0.7289, 0.375, 0.6627, 0.3438, 0.6627, 0.3438, 0.7383, 0.367, 0.8242, 0.3438, 0.8167, 0.3438, 1.0, 0.375, 1.0, 0.375, 0.826, 0.3336, 0.7407, 0.3438, 0.7383, 0.3438, 0.6627, 0.3125, 0.6627, 0.3125, 0.7486, 0.3336, 0.8142, 0.3125, 0.8064, 0.3125, 1.0, 0.3438, 1.0, 0.3438, 0.8167, 0.2967, 0.7522, 0.3125, 0.7486, 0.3125, 0.6627, 0.2812, 0.6627, 0.2812, 0.7584, 0.2967, 0.8028, 0.2812, 0.7965, 0.2812, 1.0, 0.3125, 1.0, 0.3125, 0.8064, 0.2812, 0.7584, 0.2812, 0.6627, 0.25, 0.6627, 0.25, 0.7626, 0.25, 0.7923, 0.25, 1.0, 0.2812, 1.0, 0.2812, 0.7965, 0.25, 0.7626, 0.25, 0.6627, 0.2188, 0.6627, 0.2188, 0.7584, 0.2188, 0.7965, 0.2188, 1.0, 0.25, 1.0, 0.25, 0.7923, 0.2033, 0.7522, 0.2188, 0.7584, 0.2188, 0.6627, 0.1875, 0.6627, 0.1875, 0.7486, 0.2033, 0.8028, 0.1875, 0.8064, 0.1875, 1.0, 0.2188, 1.0, 0.2188, 0.7965, 0.1664, 0.7407, 0.1875, 0.7486, 0.1875, 0.6627, 0.1562, 0.6627, 0.1562, 0.7383, 0.1664, 0.8142, 0.1562, 0.8167, 0.1562, 1.0, 0.1875, 1.0, 0.1875, 0.8064, 0.133, 0.7307, 0.1562, 0.7383, 0.1562, 0.6627, 0.125, 0.6627, 0.125, 0.7289, 0.133, 0.8242, 0.125, 0.826, 0.125, 0.8632, 0.125, 0.8632, 0.1366, 0.8755, 0.1405, 0.8884, 0.1366, 0.9013, 0.125, 0.9138, 0.125, 0.9138, 0.125, 1.0, 0.1562, 1.0, 0.1562, 0.8167, 0.1008, 0.7225, 0.125, 0.7289, 0.125, 0.6627, 0.09375, 0.6627, 0.09375, 0.7213, 0.1022, 0.9254, 0.09375, 0.9282, 0.09375, 1.0, 0.125, 1.0, 0.125, 0.9138, 0.1008, 0.8325, 0.09375, 0.8337, 0.09375, 0.8492, 0.1022, 0.8519, 0.125, 0.8632, 0.125, 0.826, 0.09375, 0.6627, 0.0625, 0.6627, 0.0625, 0.7156, 0.06917, 0.7164, 0.09375, 0.7213, 0.06365, 0.9357, 0.0625, 0.9359, 0.0625, 1.0, 0.09375, 1.0, 0.09375, 0.9282, 0.06917, 0.8386, 0.0625, 0.8393, 0.0625, 0.842, 0.06365, 0.8422, 0.09375, 0.8492, 0.09375, 0.8337, 0.8438, 1.0, 0.8125, 1.0, 0.8125, 1.0, 0.8438, 1.0, 0.05, 0.8408, 0.0625, 0.842, 0.0625, 0.8393, 0.03125, 0.9393, 0.03125, 1.0, 0.0625, 1.0, 0.0625, 0.9359, 0.03787, 0.7126, 0.0625, 0.7156, 0.0625, 0.6627, 0.03125, 0.6627, 0.03125, 0.7124, 0.006832, 0.7113, 0.03125, 0.7124, 0.03125, 0.6627, 0.0, 0.6627, 0.0, 0.7116, 0.0, 0.9406, 0.0, 1.0, 0.03125, 1.0, 0.03125, 0.9393, 0.5625, 1.0, 0.5625, 1.0, 0.5312, 1.0, 0.5312, 1.0, 0.2812, 1.0, 0.2812, 1.0, 0.25, 1.0, 0.25, 1.0, 0.9687, 1.0, 0.9688, 1.0, 0.9375, 1.0, 0.9375, 1.0, 0.6875, 1.0, 0.6562, 1.0, 0.6562, 1.0, 0.6875, 1.0, 0.4062, 1.0, 0.4062, 1.0, 0.375, 1.0, 0.375, 1.0, 0.125, 1.0, 0.125, 1.0, 0.09375, 1.0, 0.09375, 1.0, 0.8125, 1.0, 0.7812, 1.0, 0.7812, 1.0, 0.8125, 1.0, 0.5312, 1.0, 0.5312, 1.0, 0.5, 1.0, 0.5, 1.0, 0.25, 1.0, 0.25, 1.0, 0.2188, 1.0, 0.2188, 1.0, 0.9375, 1.0, 0.9375, 1.0, 0.9062, 1.0, 0.9062, 1.0, 0.6562, 1.0, 0.625, 1.0, 0.625, 1.0, 0.6562, 1.0, 0.375, 1.0, 0.375, 1.0, 0.3438, 1.0, 0.3438, 1.0, 0.09375, 1.0, 0.09375, 1.0, 0.0625, 1.0, 0.0625, 1.0, 0.7812, 1.0, 0.75, 1.0, 0.75, 1.0, 0.7812, 1.0, 0.5, 1.0, 0.5, 1.0, 0.4688, 1.0, 0.4688, 1.0, 0.2188, 1.0, 0.2188, 1.0, 0.1875, 1.0, 0.1875, 1.0, 0.9062, 1.0, 0.9062, 1.0, 0.875, 1.0, 0.875, 1.0, 0.625, 1.0, 0.625, 1.0, 0.5938, 1.0, 0.5938, 1.0, 0.3438, 1.0, 0.3438, 1.0, 0.3125, 1.0, 0.3125, 1.0, 0.0625, 1.0, 0.0625, 1.0, 0.03125, 1.0, 0.03125, 1.0, 0.75, 1.0, 0.7188, 1.0, 0.7188, 1.0, 0.75, 1.0, 0.4688, 1.0, 0.4688, 1.0, 0.4375, 1.0, 0.4375, 1.0, 0.1875, 1.0, 0.1875, 1.0, 0.1562, 1.0, 0.1562, 1.0, 0.875, 1.0, 0.8438, 1.0, 0.8438, 1.0, 0.875, 1.0, 0.5938, 1.0, 0.5938, 1.0, 0.5625, 1.0, 0.5625, 1.0, 0.3125, 1.0, 0.3125, 1.0, 0.2812, 1.0, 0.2812, 1.0, 1.0, 1.0, 1.0, 1.0, 0.9688, 1.0, 0.9688, 1.0, 0.03125, 1.0, 0.03125, 1.0, 0.0, 1.0, 0.0, 1.0, 0.7188, 1.0, 0.6875, 1.0, 0.6875, 1.0, 0.7188, 1.0, 0.4375, 1.0, 0.4375, 1.0, 0.4062, 1.0, 0.4062, 1.0, 0.1562, 1.0, 0.1562, 1.0, 0.125, 1.0, 0.125, 1.0, 1.0, 0.6842, 1.0, 0.6325, 0.9688, 0.6325, 0.9688, 0.6867, 0.9821, 0.685, 0.9688, 0.813, 0.9688, 1.0, 1.0, 1.0, 1.0, 0.8154, 0.9821, 0.8147, 0.9375, 0.6325, 0.9375, 0.6918, 0.9519, 0.6887, 0.9688, 0.6867, 0.9688, 0.6325, 0.9375, 0.8078, 0.9375, 1.0, 0.9688, 1.0, 0.9688, 0.813, 0.9519, 0.8109, 0.9062, 0.6325, 0.9062, 0.6998, 0.9223, 0.6949, 0.9375, 0.6918, 0.9375, 0.6325, 0.9062, 0.7999, 0.9062, 1.0, 0.9375, 1.0, 0.9375, 0.8078, 0.9223, 0.8048, 0.875, 0.6325, 0.875, 0.7105, 0.8938, 0.7031, 0.9062, 0.6998, 0.9062, 0.6325, 0.875, 0.7891, 0.875, 1.0, 0.9062, 1.0, 0.9062, 0.7999, 0.8938, 0.7966, 0.8438, 0.6325, 0.8438, 0.725, 0.8443, 0.7245, 0.8671, 0.7131, 0.875, 0.7105, 0.875, 0.6325, 0.8443, 0.7751, 0.8438, 0.7747, 0.8438, 1.0, 0.875, 1.0, 0.875, 0.7891, 0.8671, 0.7866, 0.8438, 0.725, 0.8438, 0.6325, 0.8125, 0.6325, 0.8125, 1.0, 0.8438, 1.0, 0.8438, 0.7747, 0.8255, 0.7627, 0.8191, 0.7498, 0.8255, 0.7369, 0.7812, 0.6325, 0.7812, 1.0, 0.8125, 1.0, 0.8125, 0.6325, 0.75, 0.6325, 0.75, 1.0, 0.7812, 1.0, 0.7812, 0.6325, 0.7188, 0.6325, 0.7188, 1.0, 0.75, 1.0, 0.75, 0.6325, 0.6875, 0.6325, 0.6875, 1.0, 0.7188, 1.0, 0.7188, 0.6325, 0.6562, 0.725, 0.6745, 0.7369, 0.6809, 0.7498, 0.6745, 0.7627, 0.6562, 0.7747, 0.6562, 1.0, 0.6875, 1.0, 0.6875, 0.6325, 0.6562, 0.6325, 0.6557, 0.7245, 0.6562, 0.725, 0.6562, 0.6325, 0.625, 0.6325, 0.625, 0.7105, 0.6329, 0.7131, 0.625, 0.7891, 0.625, 1.0, 0.6562, 1.0, 0.6562, 0.7747, 0.6557, 0.7751, 0.6329, 0.7866, 0.625, 0.6325, 0.5938, 0.6325, 0.5938, 0.6998, 0.6062, 0.7031, 0.625, 0.7105, 0.6066, 0.8457, 0.6112, 0.8586, 0.6066, 0.8715, 0.5938, 0.8831, 0.5938, 1.0, 0.625, 1.0, 0.625, 0.7891, 0.6062, 0.7966, 0.5938, 0.7999, 0.5938, 0.834, 0.5938, 0.6998, 0.5938, 0.6325, 0.5625, 0.6325, 0.5625, 0.6918, 0.5777, 0.6949, 0.5926, 0.8333, 0.5938, 0.834, 0.5938, 0.7999, 0.5777, 0.8048, 0.5625, 0.8078, 0.5625, 0.8217, 0.5629, 0.8218, 0.563, 0.8953, 0.5625, 0.8954, 0.5625, 1.0, 0.5938, 1.0, 0.5938, 0.8831, 0.5926, 0.8839, 0.5625, 0.6325, 0.5312, 0.6325, 0.5312, 0.6867, 0.5481, 0.6887, 0.5625, 0.6918, 0.5625, 0.8217, 0.5625, 0.8078, 0.5481, 0.8109, 0.5312, 0.813, 0.5312, 0.8167, 0.5312, 0.9004, 0.5312, 1.0, 0.5625, 1.0, 0.5625, 0.8954, 0.5059, 0.8152, 0.5312, 0.8167, 0.5312, 0.813, 0.5179, 0.8147, 0.5, 0.6842, 0.5179, 0.685, 0.5312, 0.6867, 0.5312, 0.6325, 0.5, 0.6325, 0.5, 0.9023, 0.5, 1.0, 0.5312, 1.0, 0.5312, 0.9004, 0.4688, 0.6325, 0.4688, 0.6845, 0.4871, 0.6837, 0.5, 0.6842, 0.5, 0.6325, 0.4688, 1.0, 0.5, 1.0, 0.5, 0.9023, 0.4688, 0.9011, 0.4793, 0.8156, 0.4688, 0.8152, 0.4688, 0.8161, 0.4688, 0.6845, 0.4688, 0.6325, 0.4375, 0.6325, 0.4375, 0.6872, 0.4558, 0.685, 0.4688, 0.8161, 0.4688, 0.8152, 0.4558, 0.8147, 0.4375, 0.8125, 0.4375, 0.8204, 0.4375, 1.0, 0.4688, 1.0, 0.4688, 0.9011, 0.4375, 0.8967, 0.4375, 0.6872, 0.4375, 0.6325, 0.4062, 0.6325, 0.4062, 0.6923, 0.424, 0.6887, 0.4314, 0.8218, 0.4375, 0.8204, 0.4375, 0.8125, 0.424, 0.8109, 0.4062, 0.8074, 0.4062, 0.8308, 0.4062, 1.0, 0.4375, 1.0, 0.4375, 0.8967, 0.4314, 0.8953, 0.4062, 0.8863, 0.4062, 0.6923, 0.4062, 0.6325, 0.375, 0.6325, 0.375, 0.6992, 0.3914, 0.6949, 0.4012, 0.8333, 0.4062, 0.8308, 0.4062, 0.8074, 0.3914, 0.8048, 0.375, 0.8005, 0.375, 1.0, 0.4062, 1.0, 0.4062, 0.8863, 0.4012, 0.8839, 0.3867, 0.8715, 0.3819, 0.8586, 0.3868, 0.8457, 0.375, 0.6992, 0.375, 0.6325, 0.3438, 0.6325, 0.3438, 0.7075, 0.3574, 0.7031, 0.3438, 1.0, 0.375, 1.0, 0.375, 0.8005, 0.3574, 0.7966, 0.3438, 0.7921, 0.3438, 0.6325, 0.3125, 0.6325, 0.3125, 0.7162, 0.3207, 0.7131, 0.3438, 0.7075, 0.3125, 1.0, 0.3438, 1.0, 0.3438, 0.7921, 0.3207, 0.7866, 0.3125, 0.7835, 0.3125, 0.7162, 0.3125, 0.6325, 0.2812, 0.6325, 0.2812, 0.7233, 0.2812, 0.7764, 0.2812, 1.0, 0.3125, 1.0, 0.3125, 0.7835, 0.2812, 0.7233, 0.2812, 0.6325, 0.25, 0.6325, 0.25, 0.7266, 0.2654, 0.7245, 0.25, 0.7731, 0.25, 1.0, 0.2812, 1.0, 0.2812, 0.7764, 0.2654, 0.7751, 0.25, 0.6325, 0.2188, 0.6325, 0.2188, 0.7233, 0.2346, 0.7245, 0.25, 0.7266, 0.2188, 0.7764, 0.2188, 1.0, 0.25, 1.0, 0.25, 0.7731, 0.2346, 0.7751, 0.2188, 0.6325, 0.1875, 0.6325, 0.1875, 0.7162, 0.2188, 0.7233, 0.1875, 0.7835, 0.1875, 1.0, 0.2188, 1.0, 0.2188, 0.7764, 0.1793, 0.7131, 0.1875, 0.7162, 0.1875, 0.6325, 0.1691, 0.6325, 0.1562, 0.6325, 0.1562, 0.7075, 0.1562, 0.7921, 0.1562, 1.0, 0.1875, 1.0, 0.1875, 0.7835, 0.1793, 0.7866, 0.125, 0.8005, 0.125, 1.0, 0.1562, 1.0, 0.1562, 0.7921, 0.1426, 0.7966, 0.125, 0.6325, 0.125, 0.6992, 0.1426, 0.7031, 0.1562, 0.7075, 0.1562, 0.6325, 0.125, 0.6992, 0.125, 0.6325, 0.09375, 0.6325, 0.09375, 0.6923, 0.1086, 0.6949, 0.09375, 0.8074, 0.09375, 1.0, 0.125, 1.0, 0.125, 0.8005, 0.1086, 0.8048, 0.0625, 1.0, 0.09375, 1.0, 0.09375, 0.8074, 0.07602, 0.8109, 0.0625, 0.8125, 0.07602, 0.6887, 0.09375, 0.6923, 0.09375, 0.6325, 0.0625, 0.6325, 0.0625, 0.6872, 0.8438, 1.0, 0.8438, 1.0, 0.8125, 1.0, 0.8125, 1.0, 0.0625, 0.6872, 0.0625, 0.6325, 0.03125, 0.6325, 0.03125, 0.6845, 0.04418, 0.685, 0.03125, 0.8152, 0.03125, 1.0, 0.0625, 1.0, 0.0625, 0.8125, 0.04418, 0.8147, 0.0, 0.8154, 0.0, 1.0, 0.03125, 1.0, 0.03125, 0.8152, 0.0129, 0.816, 0.03125, 0.6845, 0.03125, 0.6325, 0.0, 0.6325, 0.0, 0.6842, 0.0129, 0.6837, 0.5625, 1.0, 0.5625, 1.0, 0.5312, 1.0, 0.5312, 1.0, 0.2812, 1.0, 0.2812, 1.0, 0.25, 1.0, 0.25, 1.0, 0.9688, 1.0, 0.9375, 1.0, 0.9375, 1.0, 0.9688, 1.0, 0.6875, 1.0, 0.6875, 1.0, 0.6562, 1.0, 0.6562, 1.0, 0.4062, 1.0, 0.4062, 1.0, 0.375, 1.0, 0.375, 1.0, 0.125, 1.0, 0.125, 1.0, 0.09375, 1.0, 0.09375, 1.0, 0.8125, 1.0, 0.8125, 1.0, 0.7812, 1.0, 0.7812, 1.0, 0.5312, 1.0, 0.5312, 1.0, 0.5, 1.0, 0.5, 1.0, 0.25, 1.0, 0.25, 1.0, 0.2188, 1.0, 0.2188, 1.0, 0.9375, 1.0, 0.9375, 1.0, 0.9062, 1.0, 0.9062, 1.0, 0.6562, 1.0, 0.6562, 1.0, 0.625, 1.0, 0.625, 1.0, 0.375, 1.0, 0.375, 1.0, 0.3438, 1.0, 0.3438, 1.0, 0.09375, 1.0, 0.09375, 1.0, 0.0625, 1.0, 0.0625, 1.0, 0.7812, 1.0, 0.7812, 1.0, 0.75, 1.0, 0.75, 1.0, 0.5, 1.0, 0.5, 1.0, 0.4688, 1.0, 0.4688, 1.0, 0.2188, 1.0, 0.2188, 1.0, 0.1875, 1.0, 0.1875, 1.0, 0.9062, 1.0, 0.9062, 1.0, 0.875, 1.0, 0.875, 1.0, 0.625, 1.0, 0.625, 1.0, 0.5938, 1.0, 0.5938, 1.0, 0.3438, 1.0, 0.3438, 1.0, 0.3125, 1.0, 0.3125, 1.0, 0.0625, 1.0, 0.0625, 1.0, 0.03125, 1.0, 0.03125, 1.0, 0.75, 1.0, 0.75, 1.0, 0.7188, 1.0, 0.7188, 1.0, 0.4688, 1.0, 0.4688, 1.0, 0.4375, 1.0, 0.4375, 1.0, 0.1875, 1.0, 0.1875, 1.0, 0.1562, 1.0, 0.1562, 1.0, 0.875, 1.0, 0.875, 1.0, 0.8438, 1.0, 0.8438, 1.0, 0.5938, 1.0, 0.5938, 1.0, 0.5625, 1.0, 0.5625, 1.0, 0.3125, 1.0, 0.3125, 1.0, 0.2812, 1.0, 0.2812, 1.0, 1.0, 1.0, 0.9688, 1.0, 0.9688, 1.0, 1.0, 1.0, 0.03125, 1.0, 0.0, 1.0, 0.0, 1.0, 0.03125, 1.0, 0.7188, 1.0, 0.7188, 1.0, 0.6875, 1.0, 0.6875, 1.0, 0.4375, 1.0, 0.4375, 1.0, 0.4062, 1.0, 0.4062, 1.0, 0.1562, 1.0, 0.1562, 1.0, 0.125, 1.0, 0.125, 1.0])
me_cube.materials.append(mat_material)
me_cube.use_remesh_preserve_volume = False
me_cube.use_remesh_preserve_attributes = False
me_cube.use_mirror_vertex_groups = False
me_cube.update()

# ---- objects
ob_cube = bpy.data.objects.new('Cube', me_cube)
ob_light = bpy.data.objects.new('Light', light_light)
ob_camera = bpy.data.objects.new('Camera', cam_camera)

# ---- transforms, parenting, visibility, modifiers, constraints
ob_cube.location = (0.0, 0.0, 0.0)
ob_cube.lock_rotations_4d = False
ob_cube.empty_display_type = 'ARROWS'
ob_cube.lineart.crease_threshold = 0.0
ob_light.location = (4.076, 1.005, 5.904)
ob_light.rotation_euler = (0.6503, 0.05522, 1.866)
ob_light.lock_rotations_4d = False
ob_light.empty_display_type = 'ARROWS'
ob_light.color = (0.0, 0.0, 0.0, 0.0)
ob_light.lineart.crease_threshold = 0.0
ob_camera.location = (7.359, -6.926, 4.958)
ob_camera.rotation_euler = (1.109, 0.0, 0.8149)
ob_camera.lock_rotations_4d = False
ob_camera.empty_display_type = 'ARROWS'
ob_camera.color = (0.0, 0.0, 0.0, 0.0)
ob_camera.display_type = 'WIRE'
ob_camera.lineart.crease_threshold = 0.0

# ---- collection membership
col_collection.objects.link(ob_cube)
col_collection.objects.link(ob_light)
col_collection.objects.link(ob_camera)

# ---- scene / render settings (as saved in the file)
scene.camera = ob_camera
scene.frame_start = 1; scene.frame_end = 250; scene.frame_set(1)
scene.render.engine = 'BLENDER_EEVEE_NEXT'
scene.cycles.sampling_pattern = 'TABULATED_SOBOL'
scene.cycles.use_light_tree = False
scene.view_settings.view_transform = 'Filmic'
bpy.context.view_layer.update()
